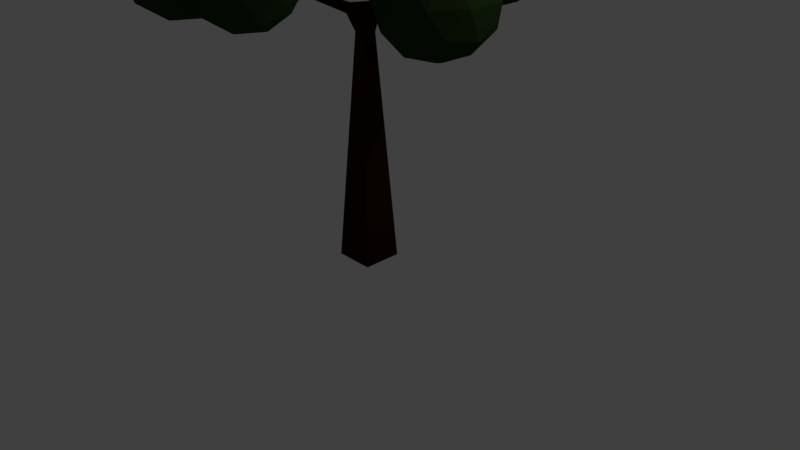 # Source: Tree.blend  (saved by Blender 2.78.0; exported with 4.5.12 LTS)
import bpy
from mathutils import Matrix  # noqa: F401  (used for matrix-valued properties, if any)

bpy.ops.wm.read_factory_settings(use_empty=True)
scene = bpy.context.scene
scene.name = 'Scene'

# ---- collections
col_collection_1 = bpy.data.collections.new('Collection 1'); scene.collection.children.link(col_collection_1)

# ---- materials (node trees are filled in below, after node groups)
mat_material = bpy.data.materials.new('Material')
mat_material.alpha_threshold = 0.0
mat_material.use_transparent_shadow = False
mat_material.diffuse_color = (0.02721, 0.009119, 0.003276, 1.0)
mat_material.roughness = 0.5
mat_material.line_color = (0.0, 0.0, 0.0, 1.0)
mat_material_001 = bpy.data.materials.new('Material.001')
mat_material_001.alpha_threshold = 0.0
mat_material_001.use_transparent_shadow = False
mat_material_001.diffuse_color = (0.02269, 0.04955, 0.01285, 1.0)
mat_material_001.roughness = 0.5

# ---- material node trees

# ---- world
world_world = bpy.data.worlds.new('World'); scene.world = world_world
world_world.color = (0.05088, 0.05088, 0.05088)
world_world.use_sun_shadow = False
world_world.sun_shadow_jitter_overblur = 0.0
world_world.cycles.sampling_method = 'MANUAL'

# ---- cameras
cam_camera = bpy.data.cameras.new('Camera')
cam_camera.clip_end = 100.0
cam_camera.lens = 35.0
cam_camera.sensor_width = 32.0
cam_camera.sensor_height = 18.0
cam_camera.ortho_scale = 7.314
cam_camera.dof.focus_distance = 0.0
cam_camera.dof.aperture_fstop = 128.0

# ---- lights
light_lamp = bpy.data.lights.new('Lamp', 'POINT')
light_lamp.transmission_factor = 0.0
light_lamp.cutoff_distance = 30.0
light_lamp.energy = 100.0
light_lamp.shadow_buffer_clip_start = 1.001
light_lamp.shadow_soft_size = 0.1
light_lamp.shadow_maximum_resolution = 0.006
light_lamp.use_absolute_resolution = True

# ---- meshes
me_cube = bpy.data.meshes.new('Cube')
me_cube.from_pydata([(0.2551, -0.2551, 0.0), (-0.2551, -0.2551, 0.0), (-0.2551, 0.2551, 0.0), (0.2551, 0.2551, 0.0), (0.5016, 0.3688, 3.488), (0.5305, 0.3258, 3.488), (0.5055, 0.3089, 3.53), (0.4765, 0.3519, 3.53), (0.5024, 0.3561, 3.496), (0.5191, 0.3313, 3.496), (0.5046, 0.3216, 3.521), (0.4879, 0.3464, 3.521), (0.5478, 1.141, 3.886), (0.5665, 1.14, 3.886), (0.566, 1.132, 3.903), (0.5473, 1.133, 3.903), (0.9915, 0.6257, 3.981), (1.001, 0.6094, 3.981), (0.9901, 0.6034, 3.995), (0.9808, 0.6197, 3.995), (1.071, -0.104, 3.718), (1.059, -0.1186, 3.718), (1.055, -0.1152, 3.735), (1.066, -0.1005, 3.735), (-1.277, -1.259, 3.926), (-1.281, -1.241, 3.926), (-1.275, -1.24, 3.944), (-1.27, -1.258, 3.944), (-0.4627, -1.485, 4.078), (-0.4805, -1.479, 4.078), (-0.476, -1.466, 4.09), (-0.4582, -1.472, 4.09), (0.2924, -1.389, 3.885), (0.2825, -1.405, 3.885), (0.2756, -1.401, 3.902), (0.2855, -1.385, 3.902), (0.2119, -0.2119, 0.7124), (-0.2119, -0.2119, 0.7124), (-0.2119, 0.2119, 0.7124), (0.2119, 0.2119, 0.7124), (0.188, -0.188, 1.106), (-0.188, -0.188, 1.106), (-0.188, 0.188, 1.106), (0.188, 0.188, 1.106), (0.1683, -0.1683, 1.431), (-0.1683, -0.1683, 1.431), (-0.1683, 0.1683, 1.431), (0.1683, 0.1683, 1.431), (0.151, -0.151, 1.718), (-0.151, -0.151, 1.718), (-0.151, 0.151, 1.718), (0.151, 0.151, 1.718), (0.1351, -0.1351, 1.979), (-0.1351, -0.1351, 1.979), (-0.1351, 0.1351, 1.979), (0.1351, 0.1351, 1.979), (0.1204, -0.1204, 2.222), (-0.1204, -0.1204, 2.222), (-0.1204, 0.1204, 2.222), (0.1204, 0.1204, 2.222), (0.1065, -0.1065, 2.45), (-0.1065, -0.1065, 2.45), (-0.1065, 0.1065, 2.45), (0.1065, 0.1065, 2.45), (0.0934, -0.0934, 2.667), (-0.0934, -0.0934, 2.667), (-0.0934, 0.0934, 2.667), (0.0934, 0.0934, 2.667), (0.08085, -0.08085, 2.874), (-0.08085, -0.08085, 2.874), (-0.08085, 0.08085, 2.874), (0.08085, 0.08085, 2.874), (0.1088, 0.1456, 3.122), (0.1759, 0.04597, 3.122), (0.1178, 0.006874, 3.22), (0.05072, 0.1065, 3.22), (0.1822, 0.1882, 3.19), (0.243, 0.09792, 3.19), (0.1903, 0.06249, 3.278), (0.1296, 0.1528, 3.278), (0.2455, 0.2249, 3.248), (0.3008, 0.1427, 3.248), (0.2528, 0.1104, 3.329), (0.1975, 0.1926, 3.329), (0.3029, 0.2582, 3.301), (0.3533, 0.1833, 3.301), (0.3096, 0.1539, 3.375), (0.2592, 0.2288, 3.375), (0.3564, 0.2893, 3.351), (0.4022, 0.2212, 3.351), (0.3625, 0.1945, 3.417), (0.3167, 0.2626, 3.417), (0.4069, 0.3186, 3.397), (0.4484, 0.2569, 3.397), (0.4124, 0.2327, 3.458), (0.3709, 0.2944, 3.458), (0.455, 0.3465, 3.442), (0.4924, 0.291, 3.442), (0.46, 0.2692, 3.496), (0.4227, 0.3248, 3.496), (0.4839, 0.4543, 3.533), (0.5383, 0.4506, 3.533), (0.5368, 0.427, 3.582), (0.4823, 0.4306, 3.582), (0.4893, 0.5122, 3.563), (0.5407, 0.5088, 3.563), (0.5392, 0.4864, 3.609), (0.4878, 0.4898, 3.609), (0.4938, 0.5605, 3.588), (0.5427, 0.5573, 3.588), (0.5413, 0.536, 3.632), (0.4924, 0.5393, 3.632), (0.4978, 0.6035, 3.61), (0.5445, 0.6004, 3.61), (0.5431, 0.5801, 3.652), (0.4964, 0.5832, 3.652), (0.5014, 0.6429, 3.63), (0.5461, 0.6399, 3.63), (0.5448, 0.6205, 3.67), (0.5001, 0.6235, 3.67), (0.5049, 0.6797, 3.649), (0.5476, 0.6768, 3.649), (0.5463, 0.6583, 3.688), (0.5036, 0.6611, 3.688), (0.5081, 0.7144, 3.667), (0.549, 0.7117, 3.667), (0.5478, 0.6939, 3.704), (0.5069, 0.6966, 3.704), (0.5112, 0.7475, 3.684), (0.5504, 0.7448, 3.684), (0.5492, 0.7278, 3.719), (0.51, 0.7304, 3.719), (0.5141, 0.7791, 3.7), (0.5517, 0.7766, 3.7), (0.5506, 0.7603, 3.734), (0.513, 0.7628, 3.734), (0.5169, 0.8096, 3.716), (0.5529, 0.8072, 3.716), (0.5519, 0.7915, 3.748), (0.5159, 0.7939, 3.748), (0.5197, 0.839, 3.731), (0.5541, 0.8367, 3.731), (0.5531, 0.8217, 3.762), (0.5187, 0.824, 3.762), (0.5223, 0.8676, 3.746), (0.5553, 0.8653, 3.746), (0.5543, 0.851, 3.775), (0.5214, 0.8532, 3.775), (0.5249, 0.8953, 3.76), (0.5564, 0.8932, 3.76), (0.5555, 0.8795, 3.788), (0.524, 0.8816, 3.788), (0.5274, 0.9223, 3.774), (0.5575, 0.9203, 3.774), (0.5566, 0.9072, 3.801), (0.5265, 0.9092, 3.801), (0.5299, 0.9486, 3.787), (0.5586, 0.9467, 3.787), (0.5578, 0.9342, 3.813), (0.529, 0.9361, 3.813), (0.5323, 0.9744, 3.8), (0.5597, 0.9725, 3.8), (0.5589, 0.9606, 3.825), (0.5315, 0.9625, 3.825), (0.5346, 0.9996, 3.813), (0.5607, 0.9978, 3.813), (0.5599, 0.9865, 3.837), (0.5339, 0.9882, 3.837), (0.5369, 1.024, 3.826), (0.5617, 1.023, 3.826), (0.561, 1.012, 3.848), (0.5362, 1.013, 3.848), (0.5392, 1.049, 3.839), (0.5627, 1.047, 3.839), (0.562, 1.037, 3.86), (0.5385, 1.038, 3.86), (0.5414, 1.072, 3.851), (0.5637, 1.071, 3.851), (0.563, 1.061, 3.871), (0.5407, 1.063, 3.871), (0.5436, 1.096, 3.863), (0.5646, 1.094, 3.863), (0.564, 1.085, 3.882), (0.5429, 1.087, 3.882), (0.5457, 1.119, 3.875), (0.5656, 1.117, 3.875), (0.565, 1.109, 3.893), (0.5451, 1.11, 3.893), (0.576, 0.4108, 3.557), (0.6025, 0.3639, 3.557), (0.572, 0.3466, 3.598), (0.5455, 0.3935, 3.598), (0.6165, 0.4317, 3.599), (0.6413, 0.3878, 3.599), (0.6128, 0.3717, 3.637), (0.5879, 0.4156, 3.637), (0.6503, 0.4492, 3.633), (0.6737, 0.4078, 3.633), (0.6468, 0.3925, 3.669), (0.6233, 0.434, 3.669), (0.6803, 0.4648, 3.664), (0.7025, 0.4255, 3.664), (0.677, 0.4111, 3.698), (0.6548, 0.4503, 3.698), (0.7079, 0.479, 3.692), (0.7289, 0.4418, 3.692), (0.7047, 0.4281, 3.724), (0.6837, 0.4653, 3.724), (0.7336, 0.4923, 3.718), (0.7536, 0.457, 3.718), (0.7306, 0.444, 3.749), (0.7106, 0.4793, 3.749), (0.7579, 0.5049, 3.743), (0.7768, 0.4714, 3.743), (0.755, 0.459, 3.772), (0.7361, 0.4925, 3.772), (0.781, 0.5168, 3.766), (0.799, 0.485, 3.766), (0.7783, 0.4733, 3.794), (0.7603, 0.5051, 3.794), (0.8031, 0.5283, 3.789), (0.8202, 0.4981, 3.789), (0.8005, 0.487, 3.815), (0.7835, 0.5172, 3.815), (0.8244, 0.5393, 3.811), (0.8406, 0.5107, 3.811), (0.822, 0.5001, 3.836), (0.8058, 0.5288, 3.836), (0.845, 0.5499, 3.832), (0.8603, 0.5228, 3.832), (0.8427, 0.5129, 3.855), (0.8274, 0.54, 3.855), (0.8649, 0.5602, 3.852), (0.8794, 0.5346, 3.852), (0.8628, 0.5252, 3.874), (0.8483, 0.5508, 3.874), (0.8843, 0.5703, 3.872), (0.898, 0.5461, 3.872), (0.8823, 0.5372, 3.893), (0.8686, 0.5614, 3.893), (0.9032, 0.58, 3.891), (0.9161, 0.5572, 3.891), (0.9013, 0.5488, 3.911), (0.8884, 0.5716, 3.911), (0.9216, 0.5896, 3.91), (0.9338, 0.5681, 3.91), (0.9198, 0.5602, 3.929), (0.9077, 0.5817, 3.929), (0.9396, 0.5989, 3.928), (0.951, 0.5788, 3.928), (0.9379, 0.5713, 3.946), (0.9265, 0.5915, 3.946), (0.9572, 0.608, 3.946), (0.9679, 0.5892, 3.946), (0.9556, 0.5822, 3.963), (0.945, 0.6011, 3.963), (0.9745, 0.6169, 3.964), (0.9844, 0.5994, 3.964), (0.973, 0.5929, 3.979), (0.9631, 0.6105, 3.979), (0.6048, 0.2923, 3.513), (0.5709, 0.2501, 3.513), (0.5587, 0.26, 3.565), (0.5925, 0.3021, 3.565), (0.6484, 0.2552, 3.532), (0.6167, 0.2156, 3.532), (0.6052, 0.2248, 3.581), (0.6369, 0.2644, 3.581), (0.6849, 0.2242, 3.548), (0.6548, 0.1867, 3.548), (0.6439, 0.1955, 3.594), (0.674, 0.2329, 3.594), (0.7173, 0.1966, 3.563), (0.6888, 0.1611, 3.563), (0.6784, 0.1694, 3.606), (0.7069, 0.2049, 3.606), (0.747, 0.1714, 3.576), (0.7199, 0.1376, 3.576), (0.7101, 0.1455, 3.617), (0.7372, 0.1792, 3.617), (0.7747, 0.1478, 3.588), (0.7489, 0.1156, 3.588), (0.7396, 0.1231, 3.627), (0.7654, 0.1553, 3.627), (0.8009, 0.1255, 3.599), (0.7764, 0.09494, 3.599), (0.7675, 0.1021, 3.637), (0.792, 0.1327, 3.637), (0.8258, 0.1043, 3.61), (0.8024, 0.07522, 3.61), (0.794, 0.08201, 3.646), (0.8173, 0.1111, 3.646), (0.8497, 0.08403, 3.621), (0.8274, 0.05634, 3.621), (0.8194, 0.0628, 3.655), (0.8416, 0.0905, 3.655), (0.8726, 0.0645, 3.631), (0.8515, 0.03816, 3.631), (0.8438, 0.04431, 3.663), (0.865, 0.07064, 3.663), (0.8948, 0.04562, 3.64), (0.8747, 0.0206, 3.64), (0.8675, 0.02644, 3.671), (0.8875, 0.05146, 3.671), (0.9163, 0.02733, 3.65), (0.8973, 0.003579, 3.65), (0.8904, 0.009121, 3.679), (0.9094, 0.03287, 3.679), (0.9372, 0.009555, 3.659), (0.9192, -0.01296, 3.659), (0.9126, -0.007708, 3.687), (0.9307, 0.01481, 3.687), (0.9576, -0.007758, 3.668), (0.9405, -0.02907, 3.668), (0.9343, -0.0241, 3.694), (0.9514, -0.002786, 3.694), (0.9774, -0.02465, 3.677), (0.9613, -0.04479, 3.677), (0.9554, -0.04009, 3.701), (0.9716, -0.01995, 3.701), (0.9969, -0.04116, 3.685), (0.9816, -0.06015, 3.685), (0.9761, -0.05572, 3.708), (0.9913, -0.03673, 3.708), (1.016, -0.05732, 3.694), (1.002, -0.07519, 3.694), (0.9963, -0.07102, 3.715), (1.011, -0.05315, 3.715), (1.034, -0.07316, 3.702), (1.021, -0.08992, 3.702), (1.016, -0.08601, 3.722), (1.03, -0.06925, 3.722), (1.053, -0.0887, 3.71), (1.04, -0.1044, 3.71), (1.036, -0.1007, 3.729), (1.048, -0.08504, 3.729), (-0.001332, -0.215, 3.097), (-0.1203, -0.1782, 3.097), (-0.1052, -0.1294, 3.211), (0.01375, -0.1662, 3.211), (-0.03916, -0.323, 3.153), (-0.1501, -0.2887, 3.153), (-0.136, -0.2432, 3.259), (-0.0251, -0.2775, 3.259), (-0.07175, -0.4161, 3.202), (-0.1757, -0.3839, 3.202), (-0.1625, -0.3413, 3.301), (-0.05857, -0.3735, 3.301), (-0.1014, -0.5006, 3.245), (-0.199, -0.4704, 3.245), (-0.1866, -0.4304, 3.339), (-0.08897, -0.4606, 3.339), (-0.1289, -0.5793, 3.286), (-0.2207, -0.5509, 3.286), (-0.2091, -0.5133, 3.374), (-0.1173, -0.5417, 3.374), (-0.1549, -0.6536, 3.325), (-0.2412, -0.627, 3.325), (-0.2303, -0.5916, 3.407), (-0.144, -0.6183, 3.407), (-0.1798, -0.7245, 3.361), (-0.2607, -0.6995, 3.361), (-0.2505, -0.6663, 3.439), (-0.1695, -0.6914, 3.439), (-0.2036, -0.7926, 3.397), (-0.2795, -0.7692, 3.397), (-0.2699, -0.738, 3.469), (-0.194, -0.7615, 3.469), (-0.2266, -0.8583, 3.431), (-0.2976, -0.8364, 3.431), (-0.2886, -0.8073, 3.499), (-0.2176, -0.8292, 3.499), (-0.2489, -0.922, 3.464), (-0.3152, -0.9015, 3.464), (-0.3068, -0.8744, 3.527), (-0.2405, -0.8949, 3.527), (-0.2706, -0.9839, 3.496), (-0.3322, -0.9648, 3.496), (-0.3244, -0.9396, 3.555), (-0.2628, -0.9587, 3.555), (-0.4301, -1.079, 3.573), (-0.4428, -1.025, 3.573), (-0.4234, -1.021, 3.624), (-0.4108, -1.074, 3.624), (-0.4935, -1.092, 3.599), (-0.5055, -1.041, 3.599), (-0.4871, -1.037, 3.648), (-0.4751, -1.088, 3.648), (-0.5463, -1.103, 3.621), (-0.5578, -1.055, 3.621), (-0.5402, -1.051, 3.668), (-0.5287, -1.099, 3.668), (-0.5933, -1.114, 3.641), (-0.6043, -1.067, 3.641), (-0.5874, -1.063, 3.686), (-0.5764, -1.11, 3.686), (-0.6363, -1.123, 3.659), (-0.6469, -1.078, 3.659), (-0.6307, -1.074, 3.702), (-0.6201, -1.119, 3.702), (-0.6765, -1.131, 3.676), (-0.6867, -1.088, 3.676), (-0.6711, -1.084, 3.717), (-0.6609, -1.128, 3.717), (-0.7145, -1.139, 3.691), (-0.7243, -1.098, 3.691), (-0.7093, -1.094, 3.731), (-0.6994, -1.136, 3.731), (-0.7506, -1.147, 3.706), (-0.7601, -1.107, 3.706), (-0.7456, -1.103, 3.745), (-0.7361, -1.144, 3.745), (-0.7852, -1.154, 3.721), (-0.7943, -1.116, 3.721), (-0.7804, -1.112, 3.758), (-0.7712, -1.151, 3.758), (-0.8185, -1.162, 3.735), (-0.8273, -1.124, 3.735), (-0.8138, -1.121, 3.771), (-0.805, -1.158, 3.771), (-0.8507, -1.168, 3.748), (-0.8592, -1.132, 3.748), (-0.8462, -1.129, 3.783), (-0.8377, -1.165, 3.783), (-0.8819, -1.175, 3.761), (-0.8901, -1.14, 3.761), (-0.8775, -1.137, 3.795), (-0.8694, -1.172, 3.795), (-0.9122, -1.182, 3.774), (-0.9201, -1.148, 3.774), (-0.908, -1.145, 3.806), (-0.9001, -1.179, 3.806), (-0.9417, -1.188, 3.786), (-0.9493, -1.156, 3.786), (-0.9377, -1.153, 3.817), (-0.9301, -1.185, 3.817), (-0.9705, -1.194, 3.798), (-0.9778, -1.163, 3.798), (-0.9666, -1.16, 3.828), (-0.9593, -1.191, 3.828), (-0.9986, -1.2, 3.81), (-1.006, -1.17, 3.81), (-0.9949, -1.168, 3.839), (-0.9879, -1.197, 3.839), (-1.026, -1.206, 3.822), (-1.033, -1.177, 3.822), (-1.023, -1.175, 3.849), (-1.016, -1.203, 3.849), (-1.053, -1.212, 3.833), (-1.06, -1.184, 3.833), (-1.05, -1.182, 3.859), (-1.043, -1.209, 3.859), (-1.08, -1.217, 3.844), (-1.086, -1.191, 3.844), (-1.076, -1.189, 3.869), (-1.07, -1.215, 3.869), (-1.106, -1.223, 3.855), (-1.112, -1.197, 3.855), (-1.103, -1.195, 3.879), (-1.097, -1.221, 3.879), (-1.131, -1.228, 3.866), (-1.137, -1.204, 3.866), (-1.128, -1.202, 3.889), (-1.123, -1.226, 3.889), (-1.156, -1.234, 3.876), (-1.162, -1.21, 3.876), (-1.154, -1.208, 3.898), (-1.148, -1.232, 3.898), (-1.181, -1.239, 3.886), (-1.186, -1.217, 3.886), (-1.178, -1.215, 3.908), (-1.173, -1.237, 3.908), (-1.206, -1.244, 3.897), (-1.211, -1.223, 3.897), (-1.203, -1.221, 3.917), (-1.198, -1.242, 3.917), (-1.23, -1.249, 3.907), (-1.234, -1.229, 3.907), (-1.227, -1.227, 3.926), (-1.222, -1.248, 3.926), (-1.253, -1.254, 3.917), (-1.258, -1.235, 3.917), (-1.251, -1.233, 3.935), (-1.246, -1.253, 3.935), (-0.3196, -1.117, 3.613), (-0.3707, -1.099, 3.613), (-0.3579, -1.061, 3.649), (-0.3068, -1.079, 3.649), (-0.3336, -1.153, 3.658), (-0.3814, -1.136, 3.658), (-0.3694, -1.101, 3.692), (-0.3216, -1.117, 3.692), (-0.3452, -1.183, 3.696), (-0.3903, -1.167, 3.696), (-0.379, -1.134, 3.728), (-0.3339, -1.149, 3.728), (-0.3556, -1.209, 3.73), (-0.3982, -1.195, 3.73), (-0.3875, -1.163, 3.76), (-0.3449, -1.178, 3.76), (-0.3651, -1.234, 3.761), (-0.4055, -1.22, 3.761), (-0.3954, -1.19, 3.789), (-0.3549, -1.204, 3.789), (-0.3739, -1.256, 3.789), (-0.4123, -1.244, 3.789), (-0.4027, -1.215, 3.816), (-0.3643, -1.228, 3.816), (-0.3823, -1.278, 3.816), (-0.4187, -1.266, 3.816), (-0.4096, -1.239, 3.842), (-0.3731, -1.251, 3.842), (-0.3902, -1.299, 3.842), (-0.4248, -1.287, 3.842), (-0.4161, -1.261, 3.867), (-0.3815, -1.273, 3.867), (-0.3978, -1.318, 3.867), (-0.4307, -1.307, 3.867), (-0.4224, -1.283, 3.89), (-0.3896, -1.294, 3.89), (-0.4052, -1.337, 3.891), (-0.4363, -1.327, 3.891), (-0.4285, -1.303, 3.913), (-0.3974, -1.314, 3.913), (-0.4123, -1.355, 3.914), (-0.4418, -1.345, 3.914), (-0.4344, -1.323, 3.935), (-0.4049, -1.333, 3.935), (-0.4191, -1.373, 3.936), (-0.447, -1.364, 3.936), (-0.44, -1.343, 3.956), (-0.4121, -1.352, 3.956), (-0.4258, -1.39, 3.958), (-0.4521, -1.381, 3.958), (-0.4455, -1.362, 3.977), (-0.4192, -1.371, 3.977), (-0.4323, -1.407, 3.979), (-0.4571, -1.399, 3.979), (-0.4509, -1.38, 3.997), (-0.4261, -1.389, 3.997), (-0.4386, -1.423, 4.0), (-0.462, -1.415, 4.0), (-0.4561, -1.398, 4.016), (-0.4328, -1.406, 4.016), (-0.4448, -1.439, 4.02), (-0.4668, -1.432, 4.02), (-0.4613, -1.416, 4.035), (-0.4394, -1.423, 4.035), (-0.4509, -1.455, 4.039), (-0.4714, -1.448, 4.039), (-0.4663, -1.433, 4.054), (-0.4458, -1.44, 4.054), (-0.4569, -1.47, 4.059), (-0.476, -1.464, 4.059), (-0.4712, -1.45, 4.072), (-0.4521, -1.456, 4.072), (-0.2085, -1.059, 3.578), (-0.2369, -1.105, 3.578), (-0.2568, -1.092, 3.626), (-0.2284, -1.046, 3.626), (-0.1616, -1.09, 3.606), (-0.1882, -1.133, 3.606), (-0.2069, -1.121, 3.652), (-0.1803, -1.078, 3.652), (-0.1224, -1.116, 3.63), (-0.1476, -1.156, 3.63), (-0.1653, -1.145, 3.674), (-0.1401, -1.105, 3.674), (-0.08756, -1.138, 3.652), (-0.1115, -1.177, 3.652), (-0.1283, -1.167, 3.693), (-0.1043, -1.128, 3.693), (-0.05563, -1.16, 3.672), (-0.07838, -1.196, 3.672), (-0.09433, -1.186, 3.711), (-0.07157, -1.15, 3.711), (-0.02583, -1.179, 3.69), (-0.04747, -1.214, 3.69), (-0.06265, -1.205, 3.727), (-0.041, -1.17, 3.727), (0.002307, -1.198, 3.707), (-0.0183, -1.231, 3.707), (-0.03274, -1.222, 3.742), (-0.01213, -1.189, 3.742), (0.02909, -1.215, 3.724), (0.00948, -1.247, 3.724), (-0.004266, -1.239, 3.757), (0.01534, -1.207, 3.757), (0.05474, -1.232, 3.739), (0.03609, -1.262, 3.739), (0.02301, -1.254, 3.771), (0.04166, -1.224, 3.771), (0.07944, -1.249, 3.754), (0.06169, -1.277, 3.754), (0.04925, -1.27, 3.785), (0.067, -1.241, 3.785), (0.1033, -1.264, 3.769), (0.08643, -1.292, 3.769), (0.07462, -1.284, 3.798), (0.09147, -1.257, 3.798), (0.1264, -1.28, 3.783), (0.1104, -1.305, 3.783), (0.0992, -1.299, 3.811), (0.1152, -1.273, 3.811), (0.1489, -1.294, 3.797), (0.1337, -1.319, 3.797), (0.1231, -1.312, 3.823), (0.1383, -1.288, 3.823), (0.1708, -1.309, 3.811), (0.1564, -1.332, 3.811), (0.1463, -1.326, 3.835), (0.1607, -1.303, 3.835), (0.1921, -1.323, 3.824), (0.1786, -1.345, 3.824), (0.169, -1.339, 3.847), (0.1826, -1.317, 3.847), (0.213, -1.337, 3.837), (0.2002, -1.357, 3.837), (0.1912, -1.352, 3.858), (0.204, -1.331, 3.858), (0.2334, -1.35, 3.849), (0.2214, -1.37, 3.849), (0.2129, -1.364, 3.87), (0.225, -1.345, 3.87), (0.2534, -1.363, 3.861), (0.2421, -1.382, 3.861), (0.2342, -1.377, 3.881), (0.2455, -1.358, 3.881), (0.2731, -1.376, 3.873), (0.2625, -1.393, 3.873), (0.2551, -1.389, 3.892), (0.2657, -1.372, 3.892), (-0.3196, -1.117, 3.613), (-0.3707, -1.099, 3.613), (-0.3579, -1.061, 3.649), (-0.3068, -1.079, 3.649)], [], [(71, 70, 72), (380, 381, 377), (10, 262, 11), (57, 58, 54, 53), (56, 57, 53, 52), (55, 52, 48, 51), (54, 55, 51, 50), (339, 74, 338), (339, 73, 74), (339, 336, 73), (72, 70, 75), (70, 338, 75), (336, 68, 73), (53, 54, 50, 49), (338, 74, 75), (52, 53, 49, 48), (68, 336, 69), (336, 337, 69), (51, 48, 44, 47), (50, 51, 47, 46), (49, 50, 46, 45), (556, 557, 376), (263, 190, 262), (48, 49, 45, 44), (47, 44, 40, 43), (46, 47, 43, 42), (45, 46, 42, 41), (44, 45, 41, 40), (43, 40, 36, 39), (260, 9, 8), (42, 43, 39, 38), (41, 42, 38, 37), (9, 260, 261), (40, 41, 37, 36), (191, 102, 103), (39, 36, 0, 3), (38, 39, 3, 2), (37, 38, 2, 1), (36, 37, 1, 0), (190, 191, 103), (35, 34, 33, 32), (260, 8, 100, 101), (262, 190, 103, 11), (382, 486, 559, 378), (380, 485, 383), (485, 484, 383), (31, 30, 29, 28), (27, 26, 25, 24), (380, 377, 376, 557), (484, 557, 558), (23, 22, 21, 20), (19, 18, 17, 16), (484, 632, 633, 383), (559, 379, 378), (73, 68, 71, 72), (337, 338, 70, 69), (383, 633, 634, 487), (487, 634, 635, 558), (558, 635, 632, 484), (382, 383, 486), (383, 487, 486), (0, 1, 2, 3), (381, 382, 378, 377), (556, 376, 379, 559), (189, 260, 101, 188), (484, 485, 380, 557), (15, 14, 13, 12), (100, 8, 11, 103), (9, 261, 262, 10), (260, 189, 190, 263), (487, 558, 559, 486), (188, 101, 102, 191), (58, 59, 55, 54), (59, 56, 52, 55), (60, 61, 57, 56), (61, 62, 58, 57), (62, 63, 59, 58), (63, 60, 56, 59), (64, 65, 61, 60), (65, 66, 62, 61), (66, 67, 63, 62), (67, 64, 60, 63), (68, 69, 65, 64), (69, 70, 66, 65), (70, 71, 67, 66), (71, 68, 64, 67), (76, 77, 73, 72), (77, 78, 74, 73), (78, 79, 75, 74), (79, 76, 72, 75), (80, 81, 77, 76), (81, 82, 78, 77), (82, 83, 79, 78), (83, 80, 76, 79), (84, 85, 81, 80), (85, 86, 82, 81), (86, 87, 83, 82), (87, 84, 80, 83), (88, 89, 85, 84), (89, 90, 86, 85), (90, 91, 87, 86), (91, 88, 84, 87), (92, 93, 89, 88), (93, 94, 90, 89), (94, 95, 91, 90), (95, 92, 88, 91), (96, 97, 93, 92), (97, 98, 94, 93), (98, 99, 95, 94), (99, 96, 92, 95), (4, 5, 97, 96), (5, 6, 98, 97), (6, 7, 99, 98), (7, 4, 96, 99), (4, 5, 9, 8), (5, 6, 10, 9), (6, 7, 11, 10), (7, 4, 8, 11), (104, 105, 101, 100), (105, 106, 102, 101), (106, 107, 103, 102), (107, 104, 100, 103), (108, 109, 105, 104), (109, 110, 106, 105), (110, 111, 107, 106), (111, 108, 104, 107), (112, 113, 109, 108), (113, 114, 110, 109), (114, 115, 111, 110), (115, 112, 108, 111), (116, 117, 113, 112), (117, 118, 114, 113), (118, 119, 115, 114), (119, 116, 112, 115), (120, 121, 117, 116), (121, 122, 118, 117), (122, 123, 119, 118), (123, 120, 116, 119), (124, 125, 121, 120), (125, 126, 122, 121), (126, 127, 123, 122), (127, 124, 120, 123), (128, 129, 125, 124), (129, 130, 126, 125), (130, 131, 127, 126), (131, 128, 124, 127), (132, 133, 129, 128), (133, 134, 130, 129), (134, 135, 131, 130), (135, 132, 128, 131), (136, 137, 133, 132), (137, 138, 134, 133), (138, 139, 135, 134), (139, 136, 132, 135), (140, 141, 137, 136), (141, 142, 138, 137), (142, 143, 139, 138), (143, 140, 136, 139), (144, 145, 141, 140), (145, 146, 142, 141), (146, 147, 143, 142), (147, 144, 140, 143), (148, 149, 145, 144), (149, 150, 146, 145), (150, 151, 147, 146), (151, 148, 144, 147), (152, 153, 149, 148), (153, 154, 150, 149), (154, 155, 151, 150), (155, 152, 148, 151), (156, 157, 153, 152), (157, 158, 154, 153), (158, 159, 155, 154), (159, 156, 152, 155), (160, 161, 157, 156), (161, 162, 158, 157), (162, 163, 159, 158), (163, 160, 156, 159), (164, 165, 161, 160), (165, 166, 162, 161), (166, 167, 163, 162), (167, 164, 160, 163), (168, 169, 165, 164), (169, 170, 166, 165), (170, 171, 167, 166), (171, 168, 164, 167), (172, 173, 169, 168), (173, 174, 170, 169), (174, 175, 171, 170), (175, 172, 168, 171), (176, 177, 173, 172), (177, 178, 174, 173), (178, 179, 175, 174), (179, 176, 172, 175), (180, 181, 177, 176), (181, 182, 178, 177), (182, 183, 179, 178), (183, 180, 176, 179), (184, 185, 181, 180), (185, 186, 182, 181), (186, 187, 183, 182), (187, 184, 180, 183), (12, 13, 185, 184), (13, 14, 186, 185), (14, 15, 187, 186), (15, 12, 184, 187), (192, 193, 189, 188), (193, 194, 190, 189), (194, 195, 191, 190), (195, 192, 188, 191), (196, 197, 193, 192), (197, 198, 194, 193), (198, 199, 195, 194), (199, 196, 192, 195), (200, 201, 197, 196), (201, 202, 198, 197), (202, 203, 199, 198), (203, 200, 196, 199), (204, 205, 201, 200), (205, 206, 202, 201), (206, 207, 203, 202), (207, 204, 200, 203), (208, 209, 205, 204), (209, 210, 206, 205), (210, 211, 207, 206), (211, 208, 204, 207), (212, 213, 209, 208), (213, 214, 210, 209), (214, 215, 211, 210), (215, 212, 208, 211), (216, 217, 213, 212), (217, 218, 214, 213), (218, 219, 215, 214), (219, 216, 212, 215), (220, 221, 217, 216), (221, 222, 218, 217), (222, 223, 219, 218), (223, 220, 216, 219), (224, 225, 221, 220), (225, 226, 222, 221), (226, 227, 223, 222), (227, 224, 220, 223), (228, 229, 225, 224), (229, 230, 226, 225), (230, 231, 227, 226), (231, 228, 224, 227), (232, 233, 229, 228), (233, 234, 230, 229), (234, 235, 231, 230), (235, 232, 228, 231), (236, 237, 233, 232), (237, 238, 234, 233), (238, 239, 235, 234), (239, 236, 232, 235), (240, 241, 237, 236), (241, 242, 238, 237), (242, 243, 239, 238), (243, 240, 236, 239), (244, 245, 241, 240), (245, 246, 242, 241), (246, 247, 243, 242), (247, 244, 240, 243), (248, 249, 245, 244), (249, 250, 246, 245), (250, 251, 247, 246), (251, 248, 244, 247), (252, 253, 249, 248), (253, 254, 250, 249), (254, 255, 251, 250), (255, 252, 248, 251), (256, 257, 253, 252), (257, 258, 254, 253), (258, 259, 255, 254), (259, 256, 252, 255), (16, 17, 257, 256), (17, 18, 258, 257), (18, 19, 259, 258), (19, 16, 256, 259), (264, 265, 261, 260), (265, 266, 262, 261), (266, 267, 263, 262), (267, 264, 260, 263), (268, 269, 265, 264), (269, 270, 266, 265), (270, 271, 267, 266), (271, 268, 264, 267), (272, 273, 269, 268), (273, 274, 270, 269), (274, 275, 271, 270), (275, 272, 268, 271), (276, 277, 273, 272), (277, 278, 274, 273), (278, 279, 275, 274), (279, 276, 272, 275), (280, 281, 277, 276), (281, 282, 278, 277), (282, 283, 279, 278), (283, 280, 276, 279), (284, 285, 281, 280), (285, 286, 282, 281), (286, 287, 283, 282), (287, 284, 280, 283), (288, 289, 285, 284), (289, 290, 286, 285), (290, 291, 287, 286), (291, 288, 284, 287), (292, 293, 289, 288), (293, 294, 290, 289), (294, 295, 291, 290), (295, 292, 288, 291), (296, 297, 293, 292), (297, 298, 294, 293), (298, 299, 295, 294), (299, 296, 292, 295), (300, 301, 297, 296), (301, 302, 298, 297), (302, 303, 299, 298), (303, 300, 296, 299), (304, 305, 301, 300), (305, 306, 302, 301), (306, 307, 303, 302), (307, 304, 300, 303), (308, 309, 305, 304), (309, 310, 306, 305), (310, 311, 307, 306), (311, 308, 304, 307), (312, 313, 309, 308), (313, 314, 310, 309), (314, 315, 311, 310), (315, 312, 308, 311), (316, 317, 313, 312), (317, 318, 314, 313), (318, 319, 315, 314), (319, 316, 312, 315), (320, 321, 317, 316), (321, 322, 318, 317), (322, 323, 319, 318), (323, 320, 316, 319), (324, 325, 321, 320), (325, 326, 322, 321), (326, 327, 323, 322), (327, 324, 320, 323), (328, 329, 325, 324), (329, 330, 326, 325), (330, 331, 327, 326), (331, 328, 324, 327), (332, 333, 329, 328), (333, 334, 330, 329), (334, 335, 331, 330), (335, 332, 328, 331), (20, 21, 333, 332), (21, 22, 334, 333), (22, 23, 335, 334), (23, 20, 332, 335), (340, 341, 337, 336), (341, 342, 338, 337), (342, 343, 339, 338), (343, 340, 336, 339), (344, 345, 341, 340), (345, 346, 342, 341), (346, 347, 343, 342), (347, 344, 340, 343), (348, 349, 345, 344), (349, 350, 346, 345), (350, 351, 347, 346), (351, 348, 344, 347), (352, 353, 349, 348), (353, 354, 350, 349), (354, 355, 351, 350), (355, 352, 348, 351), (356, 357, 353, 352), (357, 358, 354, 353), (358, 359, 355, 354), (359, 356, 352, 355), (360, 361, 357, 356), (361, 362, 358, 357), (362, 363, 359, 358), (363, 360, 356, 359), (364, 365, 361, 360), (365, 366, 362, 361), (366, 367, 363, 362), (367, 364, 360, 363), (368, 369, 365, 364), (369, 370, 366, 365), (370, 371, 367, 366), (371, 368, 364, 367), (372, 373, 369, 368), (373, 374, 370, 369), (374, 375, 371, 370), (375, 372, 368, 371), (376, 377, 373, 372), (377, 378, 374, 373), (378, 379, 375, 374), (379, 376, 372, 375), (384, 385, 381, 380), (385, 386, 382, 381), (386, 387, 383, 382), (387, 384, 380, 383), (388, 389, 385, 384), (389, 390, 386, 385), (390, 391, 387, 386), (391, 388, 384, 387), (392, 393, 389, 388), (393, 394, 390, 389), (394, 395, 391, 390), (395, 392, 388, 391), (396, 397, 393, 392), (397, 398, 394, 393), (398, 399, 395, 394), (399, 396, 392, 395), (400, 401, 397, 396), (401, 402, 398, 397), (402, 403, 399, 398), (403, 400, 396, 399), (404, 405, 401, 400), (405, 406, 402, 401), (406, 407, 403, 402), (407, 404, 400, 403), (408, 409, 405, 404), (409, 410, 406, 405), (410, 411, 407, 406), (411, 408, 404, 407), (412, 413, 409, 408), (413, 414, 410, 409), (414, 415, 411, 410), (415, 412, 408, 411), (416, 417, 413, 412), (417, 418, 414, 413), (418, 419, 415, 414), (419, 416, 412, 415), (420, 421, 417, 416), (421, 422, 418, 417), (422, 423, 419, 418), (423, 420, 416, 419), (424, 425, 421, 420), (425, 426, 422, 421), (426, 427, 423, 422), (427, 424, 420, 423), (428, 429, 425, 424), (429, 430, 426, 425), (430, 431, 427, 426), (431, 428, 424, 427), (432, 433, 429, 428), (433, 434, 430, 429), (434, 435, 431, 430), (435, 432, 428, 431), (436, 437, 433, 432), (437, 438, 434, 433), (438, 439, 435, 434), (439, 436, 432, 435), (440, 441, 437, 436), (441, 442, 438, 437), (442, 443, 439, 438), (443, 440, 436, 439), (444, 445, 441, 440), (445, 446, 442, 441), (446, 447, 443, 442), (447, 444, 440, 443), (448, 449, 445, 444), (449, 450, 446, 445), (450, 451, 447, 446), (451, 448, 444, 447), (452, 453, 449, 448), (453, 454, 450, 449), (454, 455, 451, 450), (455, 452, 448, 451), (456, 457, 453, 452), (457, 458, 454, 453), (458, 459, 455, 454), (459, 456, 452, 455), (460, 461, 457, 456), (461, 462, 458, 457), (462, 463, 459, 458), (463, 460, 456, 459), (464, 465, 461, 460), (465, 466, 462, 461), (466, 467, 463, 462), (467, 464, 460, 463), (468, 469, 465, 464), (469, 470, 466, 465), (470, 471, 467, 466), (471, 468, 464, 467), (472, 473, 469, 468), (473, 474, 470, 469), (474, 475, 471, 470), (475, 472, 468, 471), (476, 477, 473, 472), (477, 478, 474, 473), (478, 479, 475, 474), (479, 476, 472, 475), (480, 481, 477, 476), (481, 482, 478, 477), (482, 483, 479, 478), (483, 480, 476, 479), (24, 25, 481, 480), (25, 26, 482, 481), (26, 27, 483, 482), (27, 24, 480, 483), (488, 489, 633, 632), (489, 490, 634, 633), (490, 491, 635, 634), (491, 488, 632, 635), (492, 493, 489, 488), (493, 494, 490, 489), (494, 495, 491, 490), (495, 492, 488, 491), (496, 497, 493, 492), (497, 498, 494, 493), (498, 499, 495, 494), (499, 496, 492, 495), (500, 501, 497, 496), (501, 502, 498, 497), (502, 503, 499, 498), (503, 500, 496, 499), (504, 505, 501, 500), (505, 506, 502, 501), (506, 507, 503, 502), (507, 504, 500, 503), (508, 509, 505, 504), (509, 510, 506, 505), (510, 511, 507, 506), (511, 508, 504, 507), (512, 513, 509, 508), (513, 514, 510, 509), (514, 515, 511, 510), (515, 512, 508, 511), (516, 517, 513, 512), (517, 518, 514, 513), (518, 519, 515, 514), (519, 516, 512, 515), (520, 521, 517, 516), (521, 522, 518, 517), (522, 523, 519, 518), (523, 520, 516, 519), (524, 525, 521, 520), (525, 526, 522, 521), (526, 527, 523, 522), (527, 524, 520, 523), (528, 529, 525, 524), (529, 530, 526, 525), (530, 531, 527, 526), (531, 528, 524, 527), (532, 533, 529, 528), (533, 534, 530, 529), (534, 535, 531, 530), (535, 532, 528, 531), (536, 537, 533, 532), (537, 538, 534, 533), (538, 539, 535, 534), (539, 536, 532, 535), (540, 541, 537, 536), (541, 542, 538, 537), (542, 543, 539, 538), (543, 540, 536, 539), (544, 545, 541, 540), (545, 546, 542, 541), (546, 547, 543, 542), (547, 544, 540, 543), (548, 549, 545, 544), (549, 550, 546, 545), (550, 551, 547, 546), (551, 548, 544, 547), (552, 553, 549, 548), (553, 554, 550, 549), (554, 555, 551, 550), (555, 552, 548, 551), (28, 29, 553, 552), (29, 30, 554, 553), (30, 31, 555, 554), (31, 28, 552, 555), (560, 561, 557, 556), (561, 562, 558, 557), (562, 563, 559, 558), (563, 560, 556, 559), (564, 565, 561, 560), (565, 566, 562, 561), (566, 567, 563, 562), (567, 564, 560, 563), (568, 569, 565, 564), (569, 570, 566, 565), (570, 571, 567, 566), (571, 568, 564, 567), (572, 573, 569, 568), (573, 574, 570, 569), (574, 575, 571, 570), (575, 572, 568, 571), (576, 577, 573, 572), (577, 578, 574, 573), (578, 579, 575, 574), (579, 576, 572, 575), (580, 581, 577, 576), (581, 582, 578, 577), (582, 583, 579, 578), (583, 580, 576, 579), (584, 585, 581, 580), (585, 586, 582, 581), (586, 587, 583, 582), (587, 584, 580, 583), (588, 589, 585, 584), (589, 590, 586, 585), (590, 591, 587, 586), (591, 588, 584, 587), (592, 593, 589, 588), (593, 594, 590, 589), (594, 595, 591, 590), (595, 592, 588, 591), (596, 597, 593, 592), (597, 598, 594, 593), (598, 599, 595, 594), (599, 596, 592, 595), (600, 601, 597, 596), (601, 602, 598, 597), (602, 603, 599, 598), (603, 600, 596, 599), (604, 605, 601, 600), (605, 606, 602, 601), (606, 607, 603, 602), (607, 604, 600, 603), (608, 609, 605, 604), (609, 610, 606, 605), (610, 611, 607, 606), (611, 608, 604, 607), (612, 613, 609, 608), (613, 614, 610, 609), (614, 615, 611, 610), (615, 612, 608, 611), (616, 617, 613, 612), (617, 618, 614, 613), (618, 619, 615, 614), (619, 616, 612, 615), (620, 621, 617, 616), (621, 622, 618, 617), (622, 623, 619, 618), (623, 620, 616, 619), (624, 625, 621, 620), (625, 626, 622, 621), (626, 627, 623, 622), (627, 624, 620, 623), (628, 629, 625, 624), (629, 630, 626, 625), (630, 631, 627, 626), (631, 628, 624, 627), (32, 33, 629, 628), (33, 34, 630, 629), (34, 35, 631, 630), (35, 32, 628, 631)])
_uv = me_cube.uv_layers.new(name='UVMap')
_uv.uv.foreach_set('vector', [0.2812, 0.4875, 0.3696, 0.4875, 0.3696, 0.576, 0.2812, 0.4875, 0.3696, 0.4875, 0.3696, 0.576, 0.2812, 0.4875, 0.3696, 0.4875, 0.3696, 0.576, 0.2812, 0.4875, 0.3696, 0.4875, 0.3696, 0.576, 0.2812, 0.576, 0.2812, 0.4875, 0.3696, 0.4875, 0.3696, 0.576, 0.2812, 0.576, 0.2812, 0.4875, 0.3696, 0.4875, 0.3696, 0.576, 0.2812, 0.576, 0.2812, 0.4875, 0.3696, 0.4875, 0.3696, 0.576, 0.2812, 0.576, 0.2812, 0.4875, 0.3696, 0.4875, 0.3696, 0.576, 0.2812, 0.4875, 0.3696, 0.4875, 0.3696, 0.576, 0.2812, 0.4875, 0.3696, 0.4875, 0.3696, 0.576, 0.2812, 0.4875, 0.3696, 0.4875, 0.3696, 0.576, 0.2812, 0.4875, 0.3696, 0.4875, 0.3696, 0.576, 0.2812, 0.4875, 0.3696, 0.4875, 0.3696, 0.576, 0.2812, 0.4875, 0.3696, 0.4875, 0.3696, 0.576, 0.2812, 0.576, 0.2812, 0.4875, 0.3696, 0.4875, 0.3696, 0.576, 0.2812, 0.4875, 0.3696, 0.4875, 0.3696, 0.576, 0.2812, 0.576, 0.2812, 0.4875, 0.3696, 0.4875, 0.3696, 0.576, 0.2812, 0.4875, 0.3696, 0.4875, 0.3696, 0.576, 0.2812, 0.4875, 0.3696, 0.4875, 0.3696, 0.576, 0.2812, 0.576, 0.2812, 0.4875, 0.3696, 0.4875, 0.3696, 0.576, 0.2812, 0.576, 0.2812, 0.4875, 0.3696, 0.4875, 0.3696, 0.576, 0.2812, 0.576, 0.2812, 0.4875, 0.3696, 0.4875, 0.3696, 0.576, 0.2812, 0.4875, 0.3696, 0.4875, 0.3696, 0.576, 0.2812, 0.4875, 0.3696, 0.4875, 0.3696, 0.576, 0.2812, 0.576, 0.2812, 0.4875, 0.3696, 0.4875, 0.3696, 0.576, 0.2812, 0.576, 0.2812, 0.4875, 0.3696, 0.4875, 0.3696, 0.576, 0.2812, 0.576, 0.2812, 0.4875, 0.3696, 0.4875, 0.3696, 0.576, 0.2812, 0.576, 0.2812, 0.4875, 0.3696, 0.4875, 0.3696, 0.576, 0.2812, 0.576, 0.2812, 0.4875, 0.3696, 0.4875, 0.3696, 0.576, 0.2812, 0.576, 0.2812, 0.4875, 0.3696, 0.4875, 0.3696, 0.576, 0.2812, 0.4875, 0.3696, 0.4875, 0.3696, 0.576, 0.2812, 0.576, 0.2812, 0.4875, 0.3696, 0.4875, 0.3696, 0.576, 0.2812, 0.576, 0.2812, 0.4875, 0.3696, 0.4875, 0.3696, 0.576, 0.2812, 0.4875, 0.3696, 0.4875, 0.3696, 0.576, 0.2812, 0.576, 0.2812, 0.4875, 0.3696, 0.4875, 0.3696, 0.576, 0.2812, 0.4875, 0.3696, 0.4875, 0.3696, 0.576, 0.2812, 0.576, 0.2812, 0.4875, 0.3696, 0.4875, 0.3696, 0.576, 0.2812, 0.576, 0.2812, 0.4875, 0.3696, 0.4875, 0.3696, 0.576, 0.2812, 0.576, 0.2812, 0.4875, 0.3696, 0.4875, 0.3696, 0.576, 0.2812, 0.576, 0.2812, 0.4875, 0.3696, 0.4875, 0.3696, 0.576, 0.2812, 0.4875, 0.3696, 0.4875, 0.3696, 0.576, 0.2812, 0.576, 0.2812, 0.4875, 0.3696, 0.4875, 0.3696, 0.576, 0.2812, 0.576, 0.2812, 0.4875, 0.3696, 0.4875, 0.3696, 0.576, 0.2812, 0.576, 0.2812, 0.4875, 0.3696, 0.4875, 0.3696, 0.576, 0.2812, 0.576, 0.2812, 0.4875, 0.3696, 0.4875, 0.3696, 0.576, 0.2812, 0.4875, 0.3696, 0.4875, 0.3696, 0.576, 0.2812, 0.4875, 0.3696, 0.4875, 0.3696, 0.576, 0.2812, 0.576, 0.2812, 0.4875, 0.3696, 0.4875, 0.3696, 0.576, 0.2812, 0.576, 0.2812, 0.4875, 0.3696, 0.4875, 0.3696, 0.576, 0.2812, 0.576, 0.2812, 0.4875, 0.3696, 0.4875, 0.3696, 0.576, 0.2812, 0.4875, 0.3696, 0.4875, 0.3696, 0.576, 0.2812, 0.576, 0.2812, 0.4875, 0.3696, 0.4875, 0.3696, 0.576, 0.2812, 0.576, 0.2812, 0.4875, 0.3696, 0.4875, 0.3696, 0.576, 0.2812, 0.576, 0.2812, 0.4875, 0.3696, 0.4875, 0.3696, 0.576, 0.2812, 0.4875, 0.3696, 0.4875, 0.3696, 0.576, 0.2812, 0.576, 0.2812, 0.4875, 0.3696, 0.4875, 0.3696, 0.576, 0.2812, 0.576, 0.2812, 0.4875, 0.3696, 0.4875, 0.3696, 0.576, 0.2812, 0.576, 0.2812, 0.4875, 0.3696, 0.4875, 0.3696, 0.576, 0.2812, 0.576, 0.2812, 0.4875, 0.3696, 0.4875, 0.3696, 0.576, 0.2812, 0.576, 0.2812, 0.4875, 0.3696, 0.4875, 0.3696, 0.576, 0.2812, 0.4875, 0.3696, 0.4875, 0.3696, 0.576, 0.2812, 0.4875, 0.3696, 0.4875, 0.3696, 0.576, 0.2812, 0.576, 0.2812, 0.4875, 0.3696, 0.4875, 0.3696, 0.576, 0.2812, 0.576, 0.2812, 0.4875, 0.3696, 0.4875, 0.3696, 0.576, 0.2812, 0.576, 0.2812, 0.4875, 0.3696, 0.4875, 0.3696, 0.576, 0.2812, 0.576, 0.2812, 0.4875, 0.3696, 0.4875, 0.3696, 0.576, 0.2812, 0.576, 0.2812, 0.4875, 0.3696, 0.4875, 0.3696, 0.576, 0.2812, 0.576, 0.2812, 0.4875, 0.3696, 0.4875, 0.3696, 0.576, 0.2812, 0.576, 0.2812, 0.4875, 0.3696, 0.4875, 0.3696, 0.576, 0.2812, 0.576, 0.2812, 0.4875, 0.3696, 0.4875, 0.3696, 0.576, 0.2812, 0.576, 0.2812, 0.4875, 0.3696, 0.4875, 0.3696, 0.576, 0.2812, 0.576, 0.2812, 0.4875, 0.3696, 0.4875, 0.3696, 0.576, 0.2812, 0.576, 0.2812, 0.4875, 0.3696, 0.4875, 0.3696, 0.576, 0.2812, 0.576, 0.2812, 0.4875, 0.3696, 0.4875, 0.3696, 0.576, 0.2812, 0.576, 0.2812, 0.4875, 0.3696, 0.4875, 0.3696, 0.576, 0.2812, 0.576, 0.2812, 0.4875, 0.3696, 0.4875, 0.3696, 0.576, 0.2812, 0.576, 0.2812, 0.4875, 0.3696, 0.4875, 0.3696, 0.576, 0.2812, 0.576, 0.2812, 0.4875, 0.3696, 0.4875, 0.3696, 0.576, 0.2812, 0.576, 0.2812, 0.4875, 0.3696, 0.4875, 0.3696, 0.576, 0.2812, 0.576, 0.2812, 0.4875, 0.3696, 0.4875, 0.3696, 0.576, 0.2812, 0.576, 0.2812, 0.4875, 0.3696, 0.4875, 0.3696, 0.576, 0.2812, 0.576, 0.2812, 0.4875, 0.3696, 0.4875, 0.3696, 0.576, 0.2812, 0.576, 0.2812, 0.4875, 0.3696, 0.4875, 0.3696, 0.576, 0.2812, 0.576, 0.2812, 0.4875, 0.3696, 0.4875, 0.3696, 0.576, 0.2812, 0.576, 0.2812, 0.4875, 0.3696, 0.4875, 0.3696, 0.576, 0.2812, 0.576, 0.2812, 0.4875, 0.3696, 0.4875, 0.3696, 0.576, 0.2812, 0.576, 0.2812, 0.4875, 0.3696, 0.4875, 0.3696, 0.576, 0.2812, 0.576, 0.2812, 0.4875, 0.3696, 0.4875, 0.3696, 0.576, 0.2812, 0.576, 0.2812, 0.4875, 0.3696, 0.4875, 0.3696, 0.576, 0.2812, 0.576, 0.2812, 0.4875, 0.3696, 0.4875, 0.3696, 0.576, 0.2812, 0.576, 0.2812, 0.4875, 0.3696, 0.4875, 0.3696, 0.576, 0.2812, 0.576, 0.2812, 0.4875, 0.3696, 0.4875, 0.3696, 0.576, 0.2812, 0.576, 0.2812, 0.4875, 0.3696, 0.4875, 0.3696, 0.576, 0.2812, 0.576, 0.2812, 0.4875, 0.3696, 0.4875, 0.3696, 0.576, 0.2812, 0.576, 0.2812, 0.4875, 0.3696, 0.4875, 0.3696, 0.576, 0.2812, 0.576, 0.2812, 0.4875, 0.3696, 0.4875, 0.3696, 0.576, 0.2812, 0.576, 0.2812, 0.4875, 0.3696, 0.4875, 0.3696, 0.576, 0.2812, 0.576, 0.2812, 0.4875, 0.3696, 0.4875, 0.3696, 0.576, 0.2812, 0.576, 0.2812, 0.4875, 0.3696, 0.4875, 0.3696, 0.576, 0.2812, 0.576, 0.2812, 0.4875, 0.3696, 0.4875, 0.3696, 0.576, 0.2812, 0.576, 0.2812, 0.4875, 0.3696, 0.4875, 0.3696, 0.576, 0.2812, 0.576, 0.2812, 0.4875, 0.3696, 0.4875, 0.3696, 0.576, 0.2812, 0.576, 0.2812, 0.4875, 0.3696, 0.4875, 0.3696, 0.576, 0.2812, 0.576, 0.2812, 0.4875, 0.3696, 0.4875, 0.3696, 0.576, 0.2812, 0.576, 0.2812, 0.4875, 0.3696, 0.4875, 0.3696, 0.576, 0.2812, 0.576, 0.2812, 0.4875, 0.3696, 0.4875, 0.3696, 0.576, 0.2812, 0.576, 0.2812, 0.4875, 0.3696, 0.4875, 0.3696, 0.576, 0.2812, 0.576, 0.2812, 0.4875, 0.3696, 0.4875, 0.3696, 0.576, 0.2812, 0.576, 0.2812, 0.4875, 0.3696, 0.4875, 0.3696, 0.576, 0.2812, 0.576, 0.2812, 0.4875, 0.3696, 0.4875, 0.3696, 0.576, 0.2812, 0.576, 0.2812, 0.4875, 0.3696, 0.4875, 0.3696, 0.576, 0.2812, 0.576, 0.2812, 0.4875, 0.3696, 0.4875, 0.3696, 0.576, 0.2812, 0.576, 0.2812, 0.4875, 0.3696, 0.4875, 0.3696, 0.576, 0.2812, 0.576, 0.2812, 0.4875, 0.3696, 0.4875, 0.3696, 0.576, 0.2812, 0.576, 0.2812, 0.4875, 0.3696, 0.4875, 0.3696, 0.576, 0.2812, 0.576, 0.2812, 0.4875, 0.3696, 0.4875, 0.3696, 0.576, 0.2812, 0.576, 0.2812, 0.4875, 0.3696, 0.4875, 0.3696, 0.576, 0.2812, 0.576, 0.2812, 0.4875, 0.3696, 0.4875, 0.3696, 0.576, 0.2812, 0.576, 0.2812, 0.4875, 0.3696, 0.4875, 0.3696, 0.576, 0.2812, 0.576, 0.2812, 0.4875, 0.3696, 0.4875, 0.3696, 0.576, 0.2812, 0.576, 0.2812, 0.4875, 0.3696, 0.4875, 0.3696, 0.576, 0.2812, 0.576, 0.2812, 0.4875, 0.3696, 0.4875, 0.3696, 0.576, 0.2812, 0.576, 0.2812, 0.4875, 0.3696, 0.4875, 0.3696, 0.576, 0.2812, 0.576, 0.2812, 0.4875, 0.3696, 0.4875, 0.3696, 0.576, 0.2812, 0.576, 0.2812, 0.4875, 0.3696, 0.4875, 0.3696, 0.576, 0.2812, 0.576, 0.2812, 0.4875, 0.3696, 0.4875, 0.3696, 0.576, 0.2812, 0.576, 0.2812, 0.4875, 0.3696, 0.4875, 0.3696, 0.576, 0.2812, 0.576, 0.2812, 0.4875, 0.3696, 0.4875, 0.3696, 0.576, 0.2812, 0.576, 0.2812, 0.4875, 0.3696, 0.4875, 0.3696, 0.576, 0.2812, 0.576, 0.2812, 0.4875, 0.3696, 0.4875, 0.3696, 0.576, 0.2812, 0.576, 0.2812, 0.4875, 0.3696, 0.4875, 0.3696, 0.576, 0.2812, 0.576, 0.2812, 0.4875, 0.3696, 0.4875, 0.3696, 0.576, 0.2812, 0.576, 0.2812, 0.4875, 0.3696, 0.4875, 0.3696, 0.576, 0.2812, 0.576, 0.2812, 0.4875, 0.3696, 0.4875, 0.3696, 0.576, 0.2812, 0.576, 0.2812, 0.4875, 0.3696, 0.4875, 0.3696, 0.576, 0.2812, 0.576, 0.2812, 0.4875, 0.3696, 0.4875, 0.3696, 0.576, 0.2812, 0.576, 0.2812, 0.4875, 0.3696, 0.4875, 0.3696, 0.576, 0.2812, 0.576, 0.2812, 0.4875, 0.3696, 0.4875, 0.3696, 0.576, 0.2812, 0.576, 0.2812, 0.4875, 0.3696, 0.4875, 0.3696, 0.576, 0.2812, 0.576, 0.2812, 0.4875, 0.3696, 0.4875, 0.3696, 0.576, 0.2812, 0.576, 0.2812, 0.4875, 0.3696, 0.4875, 0.3696, 0.576, 0.2812, 0.576, 0.2812, 0.4875, 0.3696, 0.4875, 0.3696, 0.576, 0.2812, 0.576, 0.2812, 0.4875, 0.3696, 0.4875, 0.3696, 0.576, 0.2812, 0.576, 0.2812, 0.4875, 0.3696, 0.4875, 0.3696, 0.576, 0.2812, 0.576, 0.2812, 0.4875, 0.3696, 0.4875, 0.3696, 0.576, 0.2812, 0.576, 0.2812, 0.4875, 0.3696, 0.4875, 0.3696, 0.576, 0.2812, 0.576, 0.2812, 0.4875, 0.3696, 0.4875, 0.3696, 0.576, 0.2812, 0.576, 0.2812, 0.4875, 0.3696, 0.4875, 0.3696, 0.576, 0.2812, 0.576, 0.2812, 0.4875, 0.3696, 0.4875, 0.3696, 0.576, 0.2812, 0.576, 0.2812, 0.4875, 0.3696, 0.4875, 0.3696, 0.576, 0.2812, 0.576, 0.2812, 0.4875, 0.3696, 0.4875, 0.3696, 0.576, 0.2812, 0.576, 0.2812, 0.4875, 0.3696, 0.4875, 0.3696, 0.576, 0.2812, 0.576, 0.2812, 0.4875, 0.3696, 0.4875, 0.3696, 0.576, 0.2812, 0.576, 0.2812, 0.4875, 0.3696, 0.4875, 0.3696, 0.576, 0.2812, 0.576, 0.2812, 0.4875, 0.3696, 0.4875, 0.3696, 0.576, 0.2812, 0.576, 0.2812, 0.4875, 0.3696, 0.4875, 0.3696, 0.576, 0.2812, 0.576, 0.2812, 0.4875, 0.3696, 0.4875, 0.3696, 0.576, 0.2812, 0.576, 0.2812, 0.4875, 0.3696, 0.4875, 0.3696, 0.576, 0.2812, 0.576, 0.2812, 0.4875, 0.3696, 0.4875, 0.3696, 0.576, 0.2812, 0.576, 0.2812, 0.4875, 0.3696, 0.4875, 0.3696, 0.576, 0.2812, 0.576, 0.2812, 0.4875, 0.3696, 0.4875, 0.3696, 0.576, 0.2812, 0.576, 0.2812, 0.4875, 0.3696, 0.4875, 0.3696, 0.576, 0.2812, 0.576, 0.2812, 0.4875, 0.3696, 0.4875, 0.3696, 0.576, 0.2812, 0.576, 0.2812, 0.4875, 0.3696, 0.4875, 0.3696, 0.576, 0.2812, 0.576, 0.2812, 0.4875, 0.3696, 0.4875, 0.3696, 0.576, 0.2812, 0.576, 0.2812, 0.4875, 0.3696, 0.4875, 0.3696, 0.576, 0.2812, 0.576, 0.2812, 0.4875, 0.3696, 0.4875, 0.3696, 0.576, 0.2812, 0.576, 0.2812, 0.4875, 0.3696, 0.4875, 0.3696, 0.576, 0.2812, 0.576, 0.2812, 0.4875, 0.3696, 0.4875, 0.3696, 0.576, 0.2812, 0.576, 0.2812, 0.4875, 0.3696, 0.4875, 0.3696, 0.576, 0.2812, 0.576, 0.2812, 0.4875, 0.3696, 0.4875, 0.3696, 0.576, 0.2812, 0.576, 0.2812, 0.4875, 0.3696, 0.4875, 0.3696, 0.576, 0.2812, 0.576, 0.2812, 0.4875, 0.3696, 0.4875, 0.3696, 0.576, 0.2812, 0.576, 0.2812, 0.4875, 0.3696, 0.4875, 0.3696, 0.576, 0.2812, 0.576, 0.2812, 0.4875, 0.3696, 0.4875, 0.3696, 0.576, 0.2812, 0.576, 0.2812, 0.4875, 0.3696, 0.4875, 0.3696, 0.576, 0.2812, 0.576, 0.2812, 0.4875, 0.3696, 0.4875, 0.3696, 0.576, 0.2812, 0.576, 0.2812, 0.4875, 0.3696, 0.4875, 0.3696, 0.576, 0.2812, 0.576, 0.2812, 0.4875, 0.3696, 0.4875, 0.3696, 0.576, 0.2812, 0.576, 0.2812, 0.4875, 0.3696, 0.4875, 0.3696, 0.576, 0.2812, 0.576, 0.2812, 0.4875, 0.3696, 0.4875, 0.3696, 0.576, 0.2812, 0.576, 0.2812, 0.4875, 0.3696, 0.4875, 0.3696, 0.576, 0.2812, 0.576, 0.2812, 0.4875, 0.3696, 0.4875, 0.3696, 0.576, 0.2812, 0.576, 0.2812, 0.4875, 0.3696, 0.4875, 0.3696, 0.576, 0.2812, 0.576, 0.2812, 0.4875, 0.3696, 0.4875, 0.3696, 0.576, 0.2812, 0.576, 0.2812, 0.4875, 0.3696, 0.4875, 0.3696, 0.576, 0.2812, 0.576, 0.2812, 0.4875, 0.3696, 0.4875, 0.3696, 0.576, 0.2812, 0.576, 0.2812, 0.4875, 0.3696, 0.4875, 0.3696, 0.576, 0.2812, 0.576, 0.2812, 0.4875, 0.3696, 0.4875, 0.3696, 0.576, 0.2812, 0.576, 0.2812, 0.4875, 0.3696, 0.4875, 0.3696, 0.576, 0.2812, 0.576, 0.2812, 0.4875, 0.3696, 0.4875, 0.3696, 0.576, 0.2812, 0.576, 0.2812, 0.4875, 0.3696, 0.4875, 0.3696, 0.576, 0.2812, 0.576, 0.2812, 0.4875, 0.3696, 0.4875, 0.3696, 0.576, 0.2812, 0.576, 0.2812, 0.4875, 0.3696, 0.4875, 0.3696, 0.576, 0.2812, 0.576, 0.2812, 0.4875, 0.3696, 0.4875, 0.3696, 0.576, 0.2812, 0.576, 0.2812, 0.4875, 0.3696, 0.4875, 0.3696, 0.576, 0.2812, 0.576, 0.2812, 0.4875, 0.3696, 0.4875, 0.3696, 0.576, 0.2812, 0.576, 0.2812, 0.4875, 0.3696, 0.4875, 0.3696, 0.576, 0.2812, 0.576, 0.2812, 0.4875, 0.3696, 0.4875, 0.3696, 0.576, 0.2812, 0.576, 0.2812, 0.4875, 0.3696, 0.4875, 0.3696, 0.576, 0.2812, 0.576, 0.2812, 0.4875, 0.3696, 0.4875, 0.3696, 0.576, 0.2812, 0.576, 0.2812, 0.4875, 0.3696, 0.4875, 0.3696, 0.576, 0.2812, 0.576, 0.2812, 0.4875, 0.3696, 0.4875, 0.3696, 0.576, 0.2812, 0.576, 0.2812, 0.4875, 0.3696, 0.4875, 0.3696, 0.576, 0.2812, 0.576, 0.2812, 0.4875, 0.3696, 0.4875, 0.3696, 0.576, 0.2812, 0.576, 0.2812, 0.4875, 0.3696, 0.4875, 0.3696, 0.576, 0.2812, 0.576, 0.2812, 0.4875, 0.3696, 0.4875, 0.3696, 0.576, 0.2812, 0.576, 0.2812, 0.4875, 0.3696, 0.4875, 0.3696, 0.576, 0.2812, 0.576, 0.2812, 0.4875, 0.3696, 0.4875, 0.3696, 0.576, 0.2812, 0.576, 0.2812, 0.4875, 0.3696, 0.4875, 0.3696, 0.576, 0.2812, 0.576, 0.2812, 0.4875, 0.3696, 0.4875, 0.3696, 0.576, 0.2812, 0.576, 0.2812, 0.4875, 0.3696, 0.4875, 0.3696, 0.576, 0.2812, 0.576, 0.2812, 0.4875, 0.3696, 0.4875, 0.3696, 0.576, 0.2812, 0.576, 0.2812, 0.4875, 0.3696, 0.4875, 0.3696, 0.576, 0.2812, 0.576, 0.2812, 0.4875, 0.3696, 0.4875, 0.3696, 0.576, 0.2812, 0.576, 0.2812, 0.4875, 0.3696, 0.4875, 0.3696, 0.576, 0.2812, 0.576, 0.2812, 0.4875, 0.3696, 0.4875, 0.3696, 0.576, 0.2812, 0.576, 0.2812, 0.4875, 0.3696, 0.4875, 0.3696, 0.576, 0.2812, 0.576, 0.2812, 0.4875, 0.3696, 0.4875, 0.3696, 0.576, 0.2812, 0.576, 0.2812, 0.4875, 0.3696, 0.4875, 0.3696, 0.576, 0.2812, 0.576, 0.2812, 0.4875, 0.3696, 0.4875, 0.3696, 0.576, 0.2812, 0.576, 0.2812, 0.4875, 0.3696, 0.4875, 0.3696, 0.576, 0.2812, 0.576, 0.2812, 0.4875, 0.3696, 0.4875, 0.3696, 0.576, 0.2812, 0.576, 0.2812, 0.4875, 0.3696, 0.4875, 0.3696, 0.576, 0.2812, 0.576, 0.2812, 0.4875, 0.3696, 0.4875, 0.3696, 0.576, 0.2812, 0.576, 0.2812, 0.4875, 0.3696, 0.4875, 0.3696, 0.576, 0.2812, 0.576, 0.2812, 0.4875, 0.3696, 0.4875, 0.3696, 0.576, 0.2812, 0.576, 0.2812, 0.4875, 0.3696, 0.4875, 0.3696, 0.576, 0.2812, 0.576, 0.2812, 0.4875, 0.3696, 0.4875, 0.3696, 0.576, 0.2812, 0.576, 0.2812, 0.4875, 0.3696, 0.4875, 0.3696, 0.576, 0.2812, 0.576, 0.2812, 0.4875, 0.3696, 0.4875, 0.3696, 0.576, 0.2812, 0.576, 0.2812, 0.4875, 0.3696, 0.4875, 0.3696, 0.576, 0.2812, 0.576, 0.2812, 0.4875, 0.3696, 0.4875, 0.3696, 0.576, 0.2812, 0.576, 0.2812, 0.4875, 0.3696, 0.4875, 0.3696, 0.576, 0.2812, 0.576, 0.2812, 0.4875, 0.3696, 0.4875, 0.3696, 0.576, 0.2812, 0.576, 0.2812, 0.4875, 0.3696, 0.4875, 0.3696, 0.576, 0.2812, 0.576, 0.2812, 0.4875, 0.3696, 0.4875, 0.3696, 0.576, 0.2812, 0.576, 0.2812, 0.4875, 0.3696, 0.4875, 0.3696, 0.576, 0.2812, 0.576, 0.2812, 0.4875, 0.3696, 0.4875, 0.3696, 0.576, 0.2812, 0.576, 0.2812, 0.4875, 0.3696, 0.4875, 0.3696, 0.576, 0.2812, 0.576, 0.2812, 0.4875, 0.3696, 0.4875, 0.3696, 0.576, 0.2812, 0.576, 0.2812, 0.4875, 0.3696, 0.4875, 0.3696, 0.576, 0.2812, 0.576, 0.2812, 0.4875, 0.3696, 0.4875, 0.3696, 0.576, 0.2812, 0.576, 0.2812, 0.4875, 0.3696, 0.4875, 0.3696, 0.576, 0.2812, 0.576, 0.2812, 0.4875, 0.3696, 0.4875, 0.3696, 0.576, 0.2812, 0.576, 0.2812, 0.4875, 0.3696, 0.4875, 0.3696, 0.576, 0.2812, 0.576, 0.2812, 0.4875, 0.3696, 0.4875, 0.3696, 0.576, 0.2812, 0.576, 0.2812, 0.4875, 0.3696, 0.4875, 0.3696, 0.576, 0.2812, 0.576, 0.2812, 0.4875, 0.3696, 0.4875, 0.3696, 0.576, 0.2812, 0.576, 0.2812, 0.4875, 0.3696, 0.4875, 0.3696, 0.576, 0.2812, 0.576, 0.2812, 0.4875, 0.3696, 0.4875, 0.3696, 0.576, 0.2812, 0.576, 0.2812, 0.4875, 0.3696, 0.4875, 0.3696, 0.576, 0.2812, 0.576, 0.2812, 0.4875, 0.3696, 0.4875, 0.3696, 0.576, 0.2812, 0.576, 0.2812, 0.4875, 0.3696, 0.4875, 0.3696, 0.576, 0.2812, 0.576, 0.2812, 0.4875, 0.3696, 0.4875, 0.3696, 0.576, 0.2812, 0.576, 0.2812, 0.4875, 0.3696, 0.4875, 0.3696, 0.576, 0.2812, 0.576, 0.2812, 0.4875, 0.3696, 0.4875, 0.3696, 0.576, 0.2812, 0.576, 0.2812, 0.4875, 0.3696, 0.4875, 0.3696, 0.576, 0.2812, 0.576, 0.2812, 0.4875, 0.3696, 0.4875, 0.3696, 0.576, 0.2812, 0.576, 0.2812, 0.4875, 0.3696, 0.4875, 0.3696, 0.576, 0.2812, 0.576, 0.2812, 0.4875, 0.3696, 0.4875, 0.3696, 0.576, 0.2812, 0.576, 0.2812, 0.4875, 0.3696, 0.4875, 0.3696, 0.576, 0.2812, 0.576, 0.2812, 0.4875, 0.3696, 0.4875, 0.3696, 0.576, 0.2812, 0.576, 0.2812, 0.4875, 0.3696, 0.4875, 0.3696, 0.576, 0.2812, 0.576, 0.2812, 0.4875, 0.3696, 0.4875, 0.3696, 0.576, 0.2812, 0.576, 0.2812, 0.4875, 0.3696, 0.4875, 0.3696, 0.576, 0.2812, 0.576, 0.2812, 0.4875, 0.3696, 0.4875, 0.3696, 0.576, 0.2812, 0.576, 0.2812, 0.4875, 0.3696, 0.4875, 0.3696, 0.576, 0.2812, 0.576, 0.2812, 0.4875, 0.3696, 0.4875, 0.3696, 0.576, 0.2812, 0.576, 0.2812, 0.4875, 0.3696, 0.4875, 0.3696, 0.576, 0.2812, 0.576, 0.2812, 0.4875, 0.3696, 0.4875, 0.3696, 0.576, 0.2812, 0.576, 0.2812, 0.4875, 0.3696, 0.4875, 0.3696, 0.576, 0.2812, 0.576, 0.2812, 0.4875, 0.3696, 0.4875, 0.3696, 0.576, 0.2812, 0.576, 0.2812, 0.4875, 0.3696, 0.4875, 0.3696, 0.576, 0.2812, 0.576, 0.2812, 0.4875, 0.3696, 0.4875, 0.3696, 0.576, 0.2812, 0.576, 0.2812, 0.4875, 0.3696, 0.4875, 0.3696, 0.576, 0.2812, 0.576, 0.2812, 0.4875, 0.3696, 0.4875, 0.3696, 0.576, 0.2812, 0.576, 0.2812, 0.4875, 0.3696, 0.4875, 0.3696, 0.576, 0.2812, 0.576, 0.2812, 0.4875, 0.3696, 0.4875, 0.3696, 0.576, 0.2812, 0.576, 0.2812, 0.4875, 0.3696, 0.4875, 0.3696, 0.576, 0.2812, 0.576, 0.2812, 0.4875, 0.3696, 0.4875, 0.3696, 0.576, 0.2812, 0.576, 0.2812, 0.4875, 0.3696, 0.4875, 0.3696, 0.576, 0.2812, 0.576, 0.2812, 0.4875, 0.3696, 0.4875, 0.3696, 0.576, 0.2812, 0.576, 0.2812, 0.4875, 0.3696, 0.4875, 0.3696, 0.576, 0.2812, 0.576, 0.2812, 0.4875, 0.3696, 0.4875, 0.3696, 0.576, 0.2812, 0.576, 0.2812, 0.4875, 0.3696, 0.4875, 0.3696, 0.576, 0.2812, 0.576, 0.2812, 0.4875, 0.3696, 0.4875, 0.3696, 0.576, 0.2812, 0.576, 0.2812, 0.4875, 0.3696, 0.4875, 0.3696, 0.576, 0.2812, 0.576, 0.2812, 0.4875, 0.3696, 0.4875, 0.3696, 0.576, 0.2812, 0.576, 0.2812, 0.4875, 0.3696, 0.4875, 0.3696, 0.576, 0.2812, 0.576, 0.2812, 0.4875, 0.3696, 0.4875, 0.3696, 0.576, 0.2812, 0.576, 0.2812, 0.4875, 0.3696, 0.4875, 0.3696, 0.576, 0.2812, 0.576, 0.2812, 0.4875, 0.3696, 0.4875, 0.3696, 0.576, 0.2812, 0.576, 0.2812, 0.4875, 0.3696, 0.4875, 0.3696, 0.576, 0.2812, 0.576, 0.2812, 0.4875, 0.3696, 0.4875, 0.3696, 0.576, 0.2812, 0.576, 0.2812, 0.4875, 0.3696, 0.4875, 0.3696, 0.576, 0.2812, 0.576, 0.2812, 0.4875, 0.3696, 0.4875, 0.3696, 0.576, 0.2812, 0.576, 0.2812, 0.4875, 0.3696, 0.4875, 0.3696, 0.576, 0.2812, 0.576, 0.2812, 0.4875, 0.3696, 0.4875, 0.3696, 0.576, 0.2812, 0.576, 0.2812, 0.4875, 0.3696, 0.4875, 0.3696, 0.576, 0.2812, 0.576, 0.2812, 0.4875, 0.3696, 0.4875, 0.3696, 0.576, 0.2812, 0.576, 0.2812, 0.4875, 0.3696, 0.4875, 0.3696, 0.576, 0.2812, 0.576, 0.2812, 0.4875, 0.3696, 0.4875, 0.3696, 0.576, 0.2812, 0.576, 0.2812, 0.4875, 0.3696, 0.4875, 0.3696, 0.576, 0.2812, 0.576, 0.2812, 0.4875, 0.3696, 0.4875, 0.3696, 0.576, 0.2812, 0.576, 0.2812, 0.4875, 0.3696, 0.4875, 0.3696, 0.576, 0.2812, 0.576, 0.2812, 0.4875, 0.3696, 0.4875, 0.3696, 0.576, 0.2812, 0.576, 0.2812, 0.4875, 0.3696, 0.4875, 0.3696, 0.576, 0.2812, 0.576, 0.2812, 0.4875, 0.3696, 0.4875, 0.3696, 0.576, 0.2812, 0.576, 0.2812, 0.4875, 0.3696, 0.4875, 0.3696, 0.576, 0.2812, 0.576, 0.2812, 0.4875, 0.3696, 0.4875, 0.3696, 0.576, 0.2812, 0.576, 0.2812, 0.4875, 0.3696, 0.4875, 0.3696, 0.576, 0.2812, 0.576, 0.2812, 0.4875, 0.3696, 0.4875, 0.3696, 0.576, 0.2812, 0.576, 0.2812, 0.4875, 0.3696, 0.4875, 0.3696, 0.576, 0.2812, 0.576, 0.2812, 0.4875, 0.3696, 0.4875, 0.3696, 0.576, 0.2812, 0.576, 0.2812, 0.4875, 0.3696, 0.4875, 0.3696, 0.576, 0.2812, 0.576, 0.2812, 0.4875, 0.3696, 0.4875, 0.3696, 0.576, 0.2812, 0.576, 0.2812, 0.4875, 0.3696, 0.4875, 0.3696, 0.576, 0.2812, 0.576, 0.2812, 0.4875, 0.3696, 0.4875, 0.3696, 0.576, 0.2812, 0.576, 0.2812, 0.4875, 0.3696, 0.4875, 0.3696, 0.576, 0.2812, 0.576, 0.2812, 0.4875, 0.3696, 0.4875, 0.3696, 0.576, 0.2812, 0.576, 0.2812, 0.4875, 0.3696, 0.4875, 0.3696, 0.576, 0.2812, 0.576, 0.2812, 0.4875, 0.3696, 0.4875, 0.3696, 0.576, 0.2812, 0.576, 0.2812, 0.4875, 0.3696, 0.4875, 0.3696, 0.576, 0.2812, 0.576, 0.2812, 0.4875, 0.3696, 0.4875, 0.3696, 0.576, 0.2812, 0.576, 0.2812, 0.4875, 0.3696, 0.4875, 0.3696, 0.576, 0.2812, 0.576, 0.2812, 0.4875, 0.3696, 0.4875, 0.3696, 0.576, 0.2812, 0.576, 0.2812, 0.4875, 0.3696, 0.4875, 0.3696, 0.576, 0.2812, 0.576, 0.2812, 0.4875, 0.3696, 0.4875, 0.3696, 0.576, 0.2812, 0.576, 0.2812, 0.4875, 0.3696, 0.4875, 0.3696, 0.576, 0.2812, 0.576, 0.2812, 0.4875, 0.3696, 0.4875, 0.3696, 0.576, 0.2812, 0.576, 0.2812, 0.4875, 0.3696, 0.4875, 0.3696, 0.576, 0.2812, 0.576, 0.2812, 0.4875, 0.3696, 0.4875, 0.3696, 0.576, 0.2812, 0.576, 0.2812, 0.4875, 0.3696, 0.4875, 0.3696, 0.576, 0.2812, 0.576, 0.2812, 0.4875, 0.3696, 0.4875, 0.3696, 0.576, 0.2812, 0.576, 0.2812, 0.4875, 0.3696, 0.4875, 0.3696, 0.576, 0.2812, 0.576, 0.2812, 0.4875, 0.3696, 0.4875, 0.3696, 0.576, 0.2812, 0.576, 0.2812, 0.4875, 0.3696, 0.4875, 0.3696, 0.576, 0.2812, 0.576, 0.2812, 0.4875, 0.3696, 0.4875, 0.3696, 0.576, 0.2812, 0.576, 0.2812, 0.4875, 0.3696, 0.4875, 0.3696, 0.576, 0.2812, 0.576, 0.2812, 0.4875, 0.3696, 0.4875, 0.3696, 0.576, 0.2812, 0.576, 0.2812, 0.4875, 0.3696, 0.4875, 0.3696, 0.576, 0.2812, 0.576, 0.2812, 0.4875, 0.3696, 0.4875, 0.3696, 0.576, 0.2812, 0.576, 0.2812, 0.4875, 0.3696, 0.4875, 0.3696, 0.576, 0.2812, 0.576, 0.2812, 0.4875, 0.3696, 0.4875, 0.3696, 0.576, 0.2812, 0.576, 0.2812, 0.4875, 0.3696, 0.4875, 0.3696, 0.576, 0.2812, 0.576, 0.2812, 0.4875, 0.3696, 0.4875, 0.3696, 0.576, 0.2812, 0.576, 0.2812, 0.4875, 0.3696, 0.4875, 0.3696, 0.576, 0.2812, 0.576, 0.2812, 0.4875, 0.3696, 0.4875, 0.3696, 0.576, 0.2812, 0.576, 0.2812, 0.4875, 0.3696, 0.4875, 0.3696, 0.576, 0.2812, 0.576, 0.2812, 0.4875, 0.3696, 0.4875, 0.3696, 0.576, 0.2812, 0.576, 0.2812, 0.4875, 0.3696, 0.4875, 0.3696, 0.576, 0.2812, 0.576, 0.2812, 0.4875, 0.3696, 0.4875, 0.3696, 0.576, 0.2812, 0.576, 0.2812, 0.4875, 0.3696, 0.4875, 0.3696, 0.576, 0.2812, 0.576, 0.2812, 0.4875, 0.3696, 0.4875, 0.3696, 0.576, 0.2812, 0.576, 0.2812, 0.4875, 0.3696, 0.4875, 0.3696, 0.576, 0.2812, 0.576, 0.2812, 0.4875, 0.3696, 0.4875, 0.3696, 0.576, 0.2812, 0.576, 0.2812, 0.4875, 0.3696, 0.4875, 0.3696, 0.576, 0.2812, 0.576, 0.2812, 0.4875, 0.3696, 0.4875, 0.3696, 0.576, 0.2812, 0.576, 0.2812, 0.4875, 0.3696, 0.4875, 0.3696, 0.576, 0.2812, 0.576, 0.2812, 0.4875, 0.3696, 0.4875, 0.3696, 0.576, 0.2812, 0.576, 0.2812, 0.4875, 0.3696, 0.4875, 0.3696, 0.576, 0.2812, 0.576, 0.2812, 0.4875, 0.3696, 0.4875, 0.3696, 0.576, 0.2812, 0.576, 0.2812, 0.4875, 0.3696, 0.4875, 0.3696, 0.576, 0.2812, 0.576, 0.2812, 0.4875, 0.3696, 0.4875, 0.3696, 0.576, 0.2812, 0.576, 0.2812, 0.4875, 0.3696, 0.4875, 0.3696, 0.576, 0.2812, 0.576, 0.2812, 0.4875, 0.3696, 0.4875, 0.3696, 0.576, 0.2812, 0.576, 0.2812, 0.4875, 0.3696, 0.4875, 0.3696, 0.576, 0.2812, 0.576, 0.2812, 0.4875, 0.3696, 0.4875, 0.3696, 0.576, 0.2812, 0.576, 0.2812, 0.4875, 0.3696, 0.4875, 0.3696, 0.576, 0.2812, 0.576, 0.2812, 0.4875, 0.3696, 0.4875, 0.3696, 0.576, 0.2812, 0.576, 0.2812, 0.4875, 0.3696, 0.4875, 0.3696, 0.576, 0.2812, 0.576, 0.2812, 0.4875, 0.3696, 0.4875, 0.3696, 0.576, 0.2812, 0.576, 0.2812, 0.4875, 0.3696, 0.4875, 0.3696, 0.576, 0.2812, 0.576, 0.2812, 0.4875, 0.3696, 0.4875, 0.3696, 0.576, 0.2812, 0.576, 0.2812, 0.4875, 0.3696, 0.4875, 0.3696, 0.576, 0.2812, 0.576, 0.2812, 0.4875, 0.3696, 0.4875, 0.3696, 0.576, 0.2812, 0.576, 0.2812, 0.4875, 0.3696, 0.4875, 0.3696, 0.576, 0.2812, 0.576, 0.2812, 0.4875, 0.3696, 0.4875, 0.3696, 0.576, 0.2812, 0.576, 0.2812, 0.4875, 0.3696, 0.4875, 0.3696, 0.576, 0.2812, 0.576, 0.2812, 0.4875, 0.3696, 0.4875, 0.3696, 0.576, 0.2812, 0.576, 0.2812, 0.4875, 0.3696, 0.4875, 0.3696, 0.576, 0.2812, 0.576, 0.2812, 0.4875, 0.3696, 0.4875, 0.3696, 0.576, 0.2812, 0.576, 0.2812, 0.4875, 0.3696, 0.4875, 0.3696, 0.576, 0.2812, 0.576, 0.2812, 0.4875, 0.3696, 0.4875, 0.3696, 0.576, 0.2812, 0.576, 0.2812, 0.4875, 0.3696, 0.4875, 0.3696, 0.576, 0.2812, 0.576, 0.2812, 0.4875, 0.3696, 0.4875, 0.3696, 0.576, 0.2812, 0.576, 0.2812, 0.4875, 0.3696, 0.4875, 0.3696, 0.576, 0.2812, 0.576, 0.2812, 0.4875, 0.3696, 0.4875, 0.3696, 0.576, 0.2812, 0.576, 0.2812, 0.4875, 0.3696, 0.4875, 0.3696, 0.576, 0.2812, 0.576, 0.2812, 0.4875, 0.3696, 0.4875, 0.3696, 0.576, 0.2812, 0.576, 0.2812, 0.4875, 0.3696, 0.4875, 0.3696, 0.576, 0.2812, 0.576, 0.2812, 0.4875, 0.3696, 0.4875, 0.3696, 0.576, 0.2812, 0.576, 0.2812, 0.4875, 0.3696, 0.4875, 0.3696, 0.576, 0.2812, 0.576, 0.2812, 0.4875, 0.3696, 0.4875, 0.3696, 0.576, 0.2812, 0.576, 0.2812, 0.4875, 0.3696, 0.4875, 0.3696, 0.576, 0.2812, 0.576, 0.2812, 0.4875, 0.3696, 0.4875, 0.3696, 0.576, 0.2812, 0.576, 0.2812, 0.4875, 0.3696, 0.4875, 0.3696, 0.576, 0.2812, 0.576, 0.2812, 0.4875, 0.3696, 0.4875, 0.3696, 0.576, 0.2812, 0.576, 0.2812, 0.4875, 0.3696, 0.4875, 0.3696, 0.576, 0.2812, 0.576, 0.2812, 0.4875, 0.3696, 0.4875, 0.3696, 0.576, 0.2812, 0.576, 0.2812, 0.4875, 0.3696, 0.4875, 0.3696, 0.576, 0.2812, 0.576, 0.2812, 0.4875, 0.3696, 0.4875, 0.3696, 0.576, 0.2812, 0.576, 0.2812, 0.4875, 0.3696, 0.4875, 0.3696, 0.576, 0.2812, 0.576, 0.2812, 0.4875, 0.3696, 0.4875, 0.3696, 0.576, 0.2812, 0.576, 0.2812, 0.4875, 0.3696, 0.4875, 0.3696, 0.576, 0.2812, 0.576, 0.2812, 0.4875, 0.3696, 0.4875, 0.3696, 0.576, 0.2812, 0.576, 0.2812, 0.4875, 0.3696, 0.4875, 0.3696, 0.576, 0.2812, 0.576, 0.2812, 0.4875, 0.3696, 0.4875, 0.3696, 0.576, 0.2812, 0.576, 0.2812, 0.4875, 0.3696, 0.4875, 0.3696, 0.576, 0.2812, 0.576, 0.2812, 0.4875, 0.3696, 0.4875, 0.3696, 0.576, 0.2812, 0.576, 0.2812, 0.4875, 0.3696, 0.4875, 0.3696, 0.576, 0.2812, 0.576, 0.2812, 0.4875, 0.3696, 0.4875, 0.3696, 0.576, 0.2812, 0.576, 0.2812, 0.4875, 0.3696, 0.4875, 0.3696, 0.576, 0.2812, 0.576, 0.2812, 0.4875, 0.3696, 0.4875, 0.3696, 0.576, 0.2812, 0.576, 0.2812, 0.4875, 0.3696, 0.4875, 0.3696, 0.576, 0.2812, 0.576, 0.2812, 0.4875, 0.3696, 0.4875, 0.3696, 0.576, 0.2812, 0.576, 0.2812, 0.4875, 0.3696, 0.4875, 0.3696, 0.576, 0.2812, 0.576, 0.2812, 0.4875, 0.3696, 0.4875, 0.3696, 0.576, 0.2812, 0.576, 0.2812, 0.4875, 0.3696, 0.4875, 0.3696, 0.576, 0.2812, 0.576, 0.2812, 0.4875, 0.3696, 0.4875, 0.3696, 0.576, 0.2812, 0.576, 0.2812, 0.4875, 0.3696, 0.4875, 0.3696, 0.576, 0.2812, 0.576, 0.2812, 0.4875, 0.3696, 0.4875, 0.3696, 0.576, 0.2812, 0.576, 0.2812, 0.4875, 0.3696, 0.4875, 0.3696, 0.576, 0.2812, 0.576, 0.2812, 0.4875, 0.3696, 0.4875, 0.3696, 0.576, 0.2812, 0.576, 0.2812, 0.4875, 0.3696, 0.4875, 0.3696, 0.576, 0.2812, 0.576, 0.2812, 0.4875, 0.3696, 0.4875, 0.3696, 0.576, 0.2812, 0.576, 0.2812, 0.4875, 0.3696, 0.4875, 0.3696, 0.576, 0.2812, 0.576, 0.2812, 0.4875, 0.3696, 0.4875, 0.3696, 0.576, 0.2812, 0.576, 0.2812, 0.4875, 0.3696, 0.4875, 0.3696, 0.576, 0.2812, 0.576, 0.2812, 0.4875, 0.3696, 0.4875, 0.3696, 0.576, 0.2812, 0.576, 0.2812, 0.4875, 0.3696, 0.4875, 0.3696, 0.576, 0.2812, 0.576, 0.2812, 0.4875, 0.3696, 0.4875, 0.3696, 0.576, 0.2812, 0.576, 0.2812, 0.4875, 0.3696, 0.4875, 0.3696, 0.576, 0.2812, 0.576, 0.2812, 0.4875, 0.3696, 0.4875, 0.3696, 0.576, 0.2812, 0.576, 0.2812, 0.4875, 0.3696, 0.4875, 0.3696, 0.576, 0.2812, 0.576, 0.2812, 0.4875, 0.3696, 0.4875, 0.3696, 0.576, 0.2812, 0.576, 0.2812, 0.4875, 0.3696, 0.4875, 0.3696, 0.576, 0.2812, 0.576, 0.2812, 0.4875, 0.3696, 0.4875, 0.3696, 0.576, 0.2812, 0.576, 0.2812, 0.4875, 0.3696, 0.4875, 0.3696, 0.576, 0.2812, 0.576, 0.2812, 0.4875, 0.3696, 0.4875, 0.3696, 0.576, 0.2812, 0.576, 0.2812, 0.4875, 0.3696, 0.4875, 0.3696, 0.576, 0.2812, 0.576, 0.2812, 0.4875, 0.3696, 0.4875, 0.3696, 0.576, 0.2812, 0.576, 0.2812, 0.4875, 0.3696, 0.4875, 0.3696, 0.576, 0.2812, 0.576, 0.2812, 0.4875, 0.3696, 0.4875, 0.3696, 0.576, 0.2812, 0.576, 0.2812, 0.4875, 0.3696, 0.4875, 0.3696, 0.576, 0.2812, 0.576, 0.2812, 0.4875, 0.3696, 0.4875, 0.3696, 0.576, 0.2812, 0.576, 0.2812, 0.4875, 0.3696, 0.4875, 0.3696, 0.576, 0.2812, 0.576, 0.2812, 0.4875, 0.3696, 0.4875, 0.3696, 0.576, 0.2812, 0.576, 0.2812, 0.4875, 0.3696, 0.4875, 0.3696, 0.576, 0.2812, 0.576, 0.2812, 0.4875, 0.3696, 0.4875, 0.3696, 0.576, 0.2812, 0.576, 0.2812, 0.4875, 0.3696, 0.4875, 0.3696, 0.576, 0.2812, 0.576, 0.2812, 0.4875, 0.3696, 0.4875, 0.3696, 0.576, 0.2812, 0.576, 0.2812, 0.4875, 0.3696, 0.4875, 0.3696, 0.576, 0.2812, 0.576, 0.2812, 0.4875, 0.3696, 0.4875, 0.3696, 0.576, 0.2812, 0.576, 0.2812, 0.4875, 0.3696, 0.4875, 0.3696, 0.576, 0.2812, 0.576, 0.2812, 0.4875, 0.3696, 0.4875, 0.3696, 0.576, 0.2812, 0.576, 0.2812, 0.4875, 0.3696, 0.4875, 0.3696, 0.576, 0.2812, 0.576, 0.2812, 0.4875, 0.3696, 0.4875, 0.3696, 0.576, 0.2812, 0.576, 0.2812, 0.4875, 0.3696, 0.4875, 0.3696, 0.576, 0.2812, 0.576, 0.2812, 0.4875, 0.3696, 0.4875, 0.3696, 0.576, 0.2812, 0.576, 0.2812, 0.4875, 0.3696, 0.4875, 0.3696, 0.576, 0.2812, 0.576, 0.2812, 0.4875, 0.3696, 0.4875, 0.3696, 0.576, 0.2812, 0.576, 0.2812, 0.4875, 0.3696, 0.4875, 0.3696, 0.576, 0.2812, 0.576, 0.2812, 0.4875, 0.3696, 0.4875, 0.3696, 0.576, 0.2812, 0.576, 0.2812, 0.4875, 0.3696, 0.4875, 0.3696, 0.576, 0.2812, 0.576, 0.2812, 0.4875, 0.3696, 0.4875, 0.3696, 0.576, 0.2812, 0.576, 0.2812, 0.4875, 0.3696, 0.4875, 0.3696, 0.576, 0.2812, 0.576, 0.2812, 0.4875, 0.3696, 0.4875, 0.3696, 0.576, 0.2812, 0.576, 0.2812, 0.4875, 0.3696, 0.4875, 0.3696, 0.576, 0.2812, 0.576, 0.2812, 0.4875, 0.3696, 0.4875, 0.3696, 0.576, 0.2812, 0.576, 0.2812, 0.4875, 0.3696, 0.4875, 0.3696, 0.576, 0.2812, 0.576, 0.2812, 0.4875, 0.3696, 0.4875, 0.3696, 0.576, 0.2812, 0.576, 0.2812, 0.4875, 0.3696, 0.4875, 0.3696, 0.576, 0.2812, 0.576, 0.2812, 0.4875, 0.3696, 0.4875, 0.3696, 0.576, 0.2812, 0.576, 0.2812, 0.4875, 0.3696, 0.4875, 0.3696, 0.576, 0.2812, 0.576, 0.2812, 0.4875, 0.3696, 0.4875, 0.3696, 0.576, 0.2812, 0.576, 0.2812, 0.4875, 0.3696, 0.4875, 0.3696, 0.576, 0.2812, 0.576, 0.2812, 0.4875, 0.3696, 0.4875, 0.3696, 0.576, 0.2812, 0.576, 0.2812, 0.4875, 0.3696, 0.4875, 0.3696, 0.576, 0.2812, 0.576, 0.2812, 0.4875, 0.3696, 0.4875, 0.3696, 0.576, 0.2812, 0.576, 0.2812, 0.4875, 0.3696, 0.4875, 0.3696, 0.576, 0.2812, 0.576, 0.2812, 0.4875, 0.3696, 0.4875, 0.3696, 0.576, 0.2812, 0.576, 0.2812, 0.4875, 0.3696, 0.4875, 0.3696, 0.576, 0.2812, 0.576, 0.2812, 0.4875, 0.3696, 0.4875, 0.3696, 0.576, 0.2812, 0.576, 0.2812, 0.4875, 0.3696, 0.4875, 0.3696, 0.576, 0.2812, 0.576, 0.2812, 0.4875, 0.3696, 0.4875, 0.3696, 0.576, 0.2812, 0.576, 0.2812, 0.4875, 0.3696, 0.4875, 0.3696, 0.576, 0.2812, 0.576, 0.2812, 0.4875, 0.3696, 0.4875, 0.3696, 0.576, 0.2812, 0.576, 0.2812, 0.4875, 0.3696, 0.4875, 0.3696, 0.576, 0.2812, 0.576, 0.2812, 0.4875, 0.3696, 0.4875, 0.3696, 0.576, 0.2812, 0.576, 0.2812, 0.4875, 0.3696, 0.4875, 0.3696, 0.576, 0.2812, 0.576, 0.2812, 0.4875, 0.3696, 0.4875, 0.3696, 0.576, 0.2812, 0.576, 0.2812, 0.4875, 0.3696, 0.4875, 0.3696, 0.576, 0.2812, 0.576, 0.2812, 0.4875, 0.3696, 0.4875, 0.3696, 0.576, 0.2812, 0.576, 0.2812, 0.4875, 0.3696, 0.4875, 0.3696, 0.576, 0.2812, 0.576, 0.2812, 0.4875, 0.3696, 0.4875, 0.3696, 0.576, 0.2812, 0.576, 0.2812, 0.4875, 0.3696, 0.4875, 0.3696, 0.576, 0.2812, 0.576, 0.2812, 0.4875, 0.3696, 0.4875, 0.3696, 0.576, 0.2812, 0.576, 0.2812, 0.4875, 0.3696, 0.4875, 0.3696, 0.576, 0.2812, 0.576, 0.2812, 0.4875, 0.3696, 0.4875, 0.3696, 0.576, 0.2812, 0.576, 0.2812, 0.4875, 0.3696, 0.4875, 0.3696, 0.576, 0.2812, 0.576, 0.2812, 0.4875, 0.3696, 0.4875, 0.3696, 0.576, 0.2812, 0.576, 0.2812, 0.4875, 0.3696, 0.4875, 0.3696, 0.576, 0.2812, 0.576, 0.2812, 0.4875, 0.3696, 0.4875, 0.3696, 0.576, 0.2812, 0.576, 0.2812, 0.4875, 0.3696, 0.4875, 0.3696, 0.576, 0.2812, 0.576, 0.2812, 0.4875, 0.3696, 0.4875, 0.3696, 0.576, 0.2812, 0.576, 0.2812, 0.4875, 0.3696, 0.4875, 0.3696, 0.576, 0.2812, 0.576, 0.2812, 0.4875, 0.3696, 0.4875, 0.3696, 0.576, 0.2812, 0.576, 0.2812, 0.4875, 0.3696, 0.4875, 0.3696, 0.576, 0.2812, 0.576, 0.2812, 0.4875, 0.3696, 0.4875, 0.3696, 0.576, 0.2812, 0.576, 0.2812, 0.4875, 0.3696, 0.4875, 0.3696, 0.576, 0.2812, 0.576, 0.2812, 0.4875, 0.3696, 0.4875, 0.3696, 0.576, 0.2812, 0.576, 0.2812, 0.4875, 0.3696, 0.4875, 0.3696, 0.576, 0.2812, 0.576, 0.2812, 0.4875, 0.3696, 0.4875, 0.3696, 0.576, 0.2812, 0.576, 0.2812, 0.4875, 0.3696, 0.4875, 0.3696, 0.576, 0.2812, 0.576, 0.2812, 0.4875, 0.3696, 0.4875, 0.3696, 0.576, 0.2812, 0.576, 0.2812, 0.4875, 0.3696, 0.4875, 0.3696, 0.576, 0.2812, 0.576, 0.2812, 0.4875, 0.3696, 0.4875, 0.3696, 0.576, 0.2812, 0.576, 0.2812, 0.4875, 0.3696, 0.4875, 0.3696, 0.576, 0.2812, 0.576, 0.2812, 0.4875, 0.3696, 0.4875, 0.3696, 0.576, 0.2812, 0.576, 0.2812, 0.4875, 0.3696, 0.4875, 0.3696, 0.576, 0.2812, 0.576, 0.2812, 0.4875, 0.3696, 0.4875, 0.3696, 0.576, 0.2812, 0.576, 0.2812, 0.4875, 0.3696, 0.4875, 0.3696, 0.576, 0.2812, 0.576, 0.2812, 0.4875, 0.3696, 0.4875, 0.3696, 0.576, 0.2812, 0.576, 0.2812, 0.4875, 0.3696, 0.4875, 0.3696, 0.576, 0.2812, 0.576, 0.2812, 0.4875, 0.3696, 0.4875, 0.3696, 0.576, 0.2812, 0.576, 0.2812, 0.4875, 0.3696, 0.4875, 0.3696, 0.576, 0.2812, 0.576, 0.2812, 0.4875, 0.3696, 0.4875, 0.3696, 0.576, 0.2812, 0.576, 0.2812, 0.4875, 0.3696, 0.4875, 0.3696, 0.576, 0.2812, 0.576, 0.2812, 0.4875, 0.3696, 0.4875, 0.3696, 0.576, 0.2812, 0.576, 0.2812, 0.4875, 0.3696, 0.4875, 0.3696, 0.576, 0.2812, 0.576, 0.2812, 0.4875, 0.3696, 0.4875, 0.3696, 0.576, 0.2812, 0.576, 0.2812, 0.4875, 0.3696, 0.4875, 0.3696, 0.576, 0.2812, 0.576, 0.2812, 0.4875, 0.3696, 0.4875, 0.3696, 0.576, 0.2812, 0.576, 0.2812, 0.4875, 0.3696, 0.4875, 0.3696, 0.576, 0.2812, 0.576, 0.2812, 0.4875, 0.3696, 0.4875, 0.3696, 0.576, 0.2812, 0.576, 0.2812, 0.4875, 0.3696, 0.4875, 0.3696, 0.576, 0.2812, 0.576, 0.2812, 0.4875, 0.3696, 0.4875, 0.3696, 0.576, 0.2812, 0.576, 0.2812, 0.4875, 0.3696, 0.4875, 0.3696, 0.576, 0.2812, 0.576, 0.2812, 0.4875, 0.3696, 0.4875, 0.3696, 0.576, 0.2812, 0.576, 0.2812, 0.4875, 0.3696, 0.4875, 0.3696, 0.576, 0.2812, 0.576, 0.2812, 0.4875, 0.3696, 0.4875, 0.3696, 0.576, 0.2812, 0.576, 0.2812, 0.4875, 0.3696, 0.4875, 0.3696, 0.576, 0.2812, 0.576, 0.2812, 0.4875, 0.3696, 0.4875, 0.3696, 0.576, 0.2812, 0.576, 0.2812, 0.4875, 0.3696, 0.4875, 0.3696, 0.576, 0.2812, 0.576, 0.2812, 0.4875, 0.3696, 0.4875, 0.3696, 0.576, 0.2812, 0.576, 0.2812, 0.4875, 0.3696, 0.4875, 0.3696, 0.576, 0.2812, 0.576, 0.2812, 0.4875, 0.3696, 0.4875, 0.3696, 0.576, 0.2812, 0.576, 0.2812, 0.4875, 0.3696, 0.4875, 0.3696, 0.576, 0.2812, 0.576, 0.2812, 0.4875, 0.3696, 0.4875, 0.3696, 0.576, 0.2812, 0.576, 0.2812, 0.4875, 0.3696, 0.4875, 0.3696, 0.576, 0.2812, 0.576, 0.2812, 0.4875, 0.3696, 0.4875, 0.3696, 0.576, 0.2812, 0.576, 0.2812, 0.4875, 0.3696, 0.4875, 0.3696, 0.576, 0.2812, 0.576, 0.2812, 0.4875, 0.3696, 0.4875, 0.3696, 0.576, 0.2812, 0.576, 0.2812, 0.4875, 0.3696, 0.4875, 0.3696, 0.576, 0.2812, 0.576, 0.2812, 0.4875, 0.3696, 0.4875, 0.3696, 0.576, 0.2812, 0.576, 0.2812, 0.4875, 0.3696, 0.4875, 0.3696, 0.576, 0.2812, 0.576, 0.2812, 0.4875, 0.3696, 0.4875, 0.3696, 0.576, 0.2812, 0.576, 0.2812, 0.4875, 0.3696, 0.4875, 0.3696, 0.576, 0.2812, 0.576, 0.2812, 0.4875, 0.3696, 0.4875, 0.3696, 0.576, 0.2812, 0.576, 0.2812, 0.4875, 0.3696, 0.4875, 0.3696, 0.576, 0.2812, 0.576, 0.2812, 0.4875, 0.3696, 0.4875, 0.3696, 0.576, 0.2812, 0.576, 0.2812, 0.4875, 0.3696, 0.4875, 0.3696, 0.576, 0.2812, 0.576, 0.2812, 0.4875, 0.3696, 0.4875, 0.3696, 0.576, 0.2812, 0.576, 0.2812, 0.4875, 0.3696, 0.4875, 0.3696, 0.576, 0.2812, 0.576, 0.2812, 0.4875, 0.3696, 0.4875, 0.3696, 0.576, 0.2812, 0.576, 0.2812, 0.4875, 0.3696, 0.4875, 0.3696, 0.576, 0.2812, 0.576, 0.2812, 0.4875, 0.3696, 0.4875, 0.3696, 0.576, 0.2812, 0.576, 0.2812, 0.4875, 0.3696, 0.4875, 0.3696, 0.576, 0.2812, 0.576, 0.2812, 0.4875, 0.3696, 0.4875, 0.3696, 0.576, 0.2812, 0.576, 0.2812, 0.4875, 0.3696, 0.4875, 0.3696, 0.576, 0.2812, 0.576, 0.2812, 0.4875, 0.3696, 0.4875, 0.3696, 0.576, 0.2812, 0.576, 0.2812, 0.4875, 0.3696, 0.4875, 0.3696, 0.576, 0.2812, 0.576, 0.2812, 0.4875, 0.3696, 0.4875, 0.3696, 0.576, 0.2812, 0.576, 0.2812, 0.4875, 0.3696, 0.4875, 0.3696, 0.576, 0.2812, 0.576, 0.2812, 0.4875, 0.3696, 0.4875, 0.3696, 0.576, 0.2812, 0.576, 0.2812, 0.4875, 0.3696, 0.4875, 0.3696, 0.576, 0.2812, 0.576, 0.2812, 0.4875, 0.3696, 0.4875, 0.3696, 0.576, 0.2812, 0.576, 0.2812, 0.4875, 0.3696, 0.4875, 0.3696, 0.576, 0.2812, 0.576, 0.2812, 0.4875, 0.3696, 0.4875, 0.3696, 0.576, 0.2812, 0.576, 0.2812, 0.4875, 0.3696, 0.4875, 0.3696, 0.576, 0.2812, 0.576, 0.2812, 0.4875, 0.3696, 0.4875, 0.3696, 0.576, 0.2812, 0.576, 0.2812, 0.4875, 0.3696, 0.4875, 0.3696, 0.576, 0.2812, 0.576, 0.2812, 0.4875, 0.3696, 0.4875, 0.3696, 0.576, 0.2812, 0.576, 0.2812, 0.4875, 0.3696, 0.4875, 0.3696, 0.576, 0.2812, 0.576, 0.2812, 0.4875, 0.3696, 0.4875, 0.3696, 0.576, 0.2812, 0.576, 0.2812, 0.4875, 0.3696, 0.4875, 0.3696, 0.576, 0.2812, 0.576, 0.2812, 0.4875, 0.3696, 0.4875, 0.3696, 0.576, 0.2812, 0.576, 0.2812, 0.4875, 0.3696, 0.4875, 0.3696, 0.576, 0.2812, 0.576, 0.2812, 0.4875, 0.3696, 0.4875, 0.3696, 0.576, 0.2812, 0.576, 0.2812, 0.4875, 0.3696, 0.4875, 0.3696, 0.576, 0.2812, 0.576, 0.2812, 0.4875, 0.3696, 0.4875, 0.3696, 0.576, 0.2812, 0.576, 0.2812, 0.4875, 0.3696, 0.4875, 0.3696, 0.576, 0.2812, 0.576, 0.2812, 0.4875, 0.3696, 0.4875, 0.3696, 0.576, 0.2812, 0.576, 0.2812, 0.4875, 0.3696, 0.4875, 0.3696, 0.576, 0.2812, 0.576, 0.2812, 0.4875, 0.3696, 0.4875, 0.3696, 0.576, 0.2812, 0.576, 0.2812, 0.4875, 0.3696, 0.4875, 0.3696, 0.576, 0.2812, 0.576, 0.2812, 0.4875, 0.3696, 0.4875, 0.3696, 0.576, 0.2812, 0.576, 0.2812, 0.4875, 0.3696, 0.4875, 0.3696, 0.576, 0.2812, 0.576, 0.2812, 0.4875, 0.3696, 0.4875, 0.3696, 0.576, 0.2812, 0.576, 0.2812, 0.4875, 0.3696, 0.4875, 0.3696, 0.576, 0.2812, 0.576, 0.2812, 0.4875, 0.3696, 0.4875, 0.3696, 0.576, 0.2812, 0.576, 0.2812, 0.4875, 0.3696, 0.4875, 0.3696, 0.576, 0.2812, 0.576, 0.2812, 0.4875, 0.3696, 0.4875, 0.3696, 0.576, 0.2812, 0.576, 0.2812, 0.4875, 0.3696, 0.4875, 0.3696, 0.576, 0.2812, 0.576, 0.2812, 0.4875, 0.3696, 0.4875, 0.3696, 0.576, 0.2812, 0.576, 0.2812, 0.4875, 0.3696, 0.4875, 0.3696, 0.576, 0.2812, 0.576, 0.2812, 0.4875, 0.3696, 0.4875, 0.3696, 0.576, 0.2812, 0.576, 0.2812, 0.4875, 0.3696, 0.4875, 0.3696, 0.576, 0.2812, 0.576, 0.2812, 0.4875, 0.3696, 0.4875, 0.3696, 0.576, 0.2812, 0.576, 0.2812, 0.4875, 0.3696, 0.4875, 0.3696, 0.576, 0.2812, 0.576, 0.2812, 0.4875, 0.3696, 0.4875, 0.3696, 0.576, 0.2812, 0.576, 0.2812, 0.4875, 0.3696, 0.4875, 0.3696, 0.576, 0.2812, 0.576, 0.2812, 0.4875, 0.3696, 0.4875, 0.3696, 0.576, 0.2812, 0.576, 0.2812, 0.4875, 0.3696, 0.4875, 0.3696, 0.576, 0.2812, 0.576, 0.2812, 0.4875, 0.3696, 0.4875, 0.3696, 0.576, 0.2812, 0.576, 0.2812, 0.4875, 0.3696, 0.4875, 0.3696, 0.576, 0.2812, 0.576, 0.2812, 0.4875, 0.3696, 0.4875, 0.3696, 0.576, 0.2812, 0.576, 0.2812, 0.4875, 0.3696, 0.4875, 0.3696, 0.576, 0.2812, 0.576, 0.2812, 0.4875, 0.3696, 0.4875, 0.3696, 0.576, 0.2812, 0.576, 0.2812, 0.4875, 0.3696, 0.4875, 0.3696, 0.576, 0.2812, 0.576, 0.2812, 0.4875, 0.3696, 0.4875, 0.3696, 0.576, 0.2812, 0.576, 0.2812, 0.4875, 0.3696, 0.4875, 0.3696, 0.576, 0.2812, 0.576, 0.2812, 0.4875, 0.3696, 0.4875, 0.3696, 0.576, 0.2812, 0.576, 0.2812, 0.4875, 0.3696, 0.4875, 0.3696, 0.576, 0.2812, 0.576, 0.2812, 0.4875, 0.3696, 0.4875, 0.3696, 0.576, 0.2812, 0.576, 0.2812, 0.4875, 0.3696, 0.4875, 0.3696, 0.576, 0.2812, 0.576, 0.2812, 0.4875, 0.3696, 0.4875, 0.3696, 0.576, 0.2812, 0.576, 0.2812, 0.4875, 0.3696, 0.4875, 0.3696, 0.576, 0.2812, 0.576, 0.2812, 0.4875, 0.3696, 0.4875, 0.3696, 0.576, 0.2812, 0.576, 0.2812, 0.4875, 0.3696, 0.4875, 0.3696, 0.576, 0.2812, 0.576, 0.2812, 0.4875, 0.3696, 0.4875, 0.3696, 0.576, 0.2812, 0.576, 0.2812, 0.4875, 0.3696, 0.4875, 0.3696, 0.576, 0.2812, 0.576, 0.2812, 0.4875, 0.3696, 0.4875, 0.3696, 0.576, 0.2812, 0.576, 0.2812, 0.4875, 0.3696, 0.4875, 0.3696, 0.576, 0.2812, 0.576, 0.2812, 0.4875, 0.3696, 0.4875, 0.3696, 0.576, 0.2812, 0.576, 0.2812, 0.4875, 0.3696, 0.4875, 0.3696, 0.576, 0.2812, 0.576, 0.2812, 0.4875, 0.3696, 0.4875, 0.3696, 0.576, 0.2812, 0.576, 0.2812, 0.4875, 0.3696, 0.4875, 0.3696, 0.576, 0.2812, 0.576, 0.2812, 0.4875, 0.3696, 0.4875, 0.3696, 0.576, 0.2812, 0.576, 0.2812, 0.4875, 0.3696, 0.4875, 0.3696, 0.576, 0.2812, 0.576, 0.2812, 0.4875, 0.3696, 0.4875, 0.3696, 0.576, 0.2812, 0.576, 0.2812, 0.4875, 0.3696, 0.4875, 0.3696, 0.576, 0.2812, 0.576, 0.2812, 0.4875, 0.3696, 0.4875, 0.3696, 0.576, 0.2812, 0.576, 0.2812, 0.4875, 0.3696, 0.4875, 0.3696, 0.576, 0.2812, 0.576])
me_cube.materials.append(mat_material)
me_cube.use_remesh_preserve_volume = False
me_cube.use_remesh_preserve_attributes = False
me_cube.use_mirror_vertex_groups = False
me_cube.update()
me_icosphere_003 = bpy.data.meshes.new('Icosphere.003')
me_icosphere_003.from_pydata([(-0.8736, -0.5356, -1.245), (-1.232, 0.0001331, -1.012), (-0.6032, -0.1242, -0.7682), (-0.5255, -0.8037, -0.7191), (-1.106, -1.099, -0.9321), (-1.543, -0.6025, -1.113), (-1.105, 0.06311, -0.3407), (-0.6688, -0.4337, -0.1599), (-0.9798, -1.036, -0.2612), (-1.609, -0.912, -0.5046), (-1.686, -0.2325, -0.5537), (-1.338, -0.5006, -0.0273), (-0.6739, -0.2968, -1.072), (-1.043, -0.2238, -1.215), (-0.8845, 0.01804, -0.9344), (-1.437, -0.2631, -1.137), (-1.226, -0.578, -1.274), (-0.6282, -0.6962, -1.043), (-0.4693, -0.4544, -0.7625), (-0.9696, -0.87, -1.168), (-0.765, -1.028, -0.8588), (-1.363, -0.9093, -1.09), (-1.521, -0.04561, -0.8083), (-1.704, -0.3998, -0.8679), (-0.8101, 0.05506, -0.5401), (-1.18, 0.1281, -0.6831), (-0.5078, -0.6363, -0.4049), (-0.5535, -0.2369, -0.4338), (-1.032, -1.164, -0.5897), (-0.6906, -0.9905, -0.4645), (-1.658, -0.7992, -0.839), (-1.402, -1.091, -0.7327), (-1.447, -0.008595, -0.414), (-0.8487, -0.1268, -0.1825), (-0.7748, -0.7731, -0.1358), (-1.327, -1.054, -0.3384), (-1.743, -0.5817, -0.5103), (-1.242, -0.1662, -0.1046), (-1.584, -0.3399, -0.2298), (-0.9855, -0.4582, 0.001702), (-1.168, -0.8124, -0.05783), (-1.538, -0.7393, -0.2009), (-3.778, -1.67, -2.332), (-4.317, -0.865, -1.981), (-3.372, -1.052, -1.615), (-3.255, -2.074, -1.541), (-4.128, -2.518, -1.861), (-4.785, -1.771, -2.133), (-4.127, -0.7704, -0.9719), (-3.47, -1.517, -0.7001), (-3.938, -2.423, -0.8524), (-4.883, -2.236, -1.218), (-5.0, -1.215, -1.292), (-4.477, -1.618, -0.5008), (-3.478, -1.312, -2.071), (-4.034, -1.202, -2.286), (-3.795, -0.8381, -1.865), (-4.625, -1.261, -2.169), (-4.308, -1.734, -2.376), (-3.409, -1.912, -2.028), (-3.17, -1.548, -1.606), (-3.923, -2.173, -2.216), (-3.615, -2.41, -1.751), (-4.514, -2.232, -2.099), (-4.752, -0.9338, -1.675), (-5.027, -1.466, -1.765), (-3.683, -0.7825, -1.272), (-4.238, -0.6726, -1.487), (-3.228, -1.822, -1.069), (-3.297, -1.221, -1.112), (-4.016, -2.616, -1.346), (-3.503, -2.354, -1.158), (-4.958, -2.067, -1.721), (-4.572, -2.506, -1.561), (-4.64, -0.8782, -1.082), (-3.741, -1.056, -0.7341), (-3.63, -2.027, -0.6639), (-4.46, -2.45, -0.9685), (-5.085, -1.74, -1.227), (-4.332, -1.115, -0.617), (-4.846, -1.376, -0.8052), (-3.946, -1.554, -0.4572), (-4.221, -2.087, -0.5467), (-4.777, -1.977, -0.7618), (-3.015, -2.668, -2.31), (-3.425, -2.055, -2.042), (-2.705, -2.197, -1.764), (-2.616, -2.975, -1.707), (-3.281, -3.313, -1.951), (-3.781, -2.745, -2.158), (-3.28, -1.983, -1.274), (-2.78, -2.551, -1.067), (-3.136, -3.241, -1.183), (-3.856, -3.099, -1.462), (-3.945, -2.321, -1.518), (-3.546, -2.628, -0.9157), (-2.786, -2.395, -2.111), (-3.209, -2.311, -2.275), (-3.027, -2.034, -1.954), (-3.659, -2.356, -2.186), (-3.418, -2.717, -2.343), (-2.734, -2.852, -2.078), (-2.552, -2.575, -1.757), (-3.124, -3.051, -2.221), (-2.89, -3.231, -1.867), (-3.575, -3.096, -2.132), (-3.756, -2.107, -1.809), (-3.965, -2.513, -1.878), (-2.942, -1.992, -1.502), (-3.365, -1.908, -1.666), (-2.596, -2.783, -1.348), (-2.648, -2.326, -1.381), (-3.196, -3.388, -1.559), (-2.805, -3.189, -1.416), (-3.913, -2.97, -1.845), (-3.619, -3.304, -1.723), (-3.671, -2.065, -1.358), (-2.986, -2.2, -1.093), (-2.902, -2.94, -1.04), (-3.534, -3.262, -1.272), (-4.009, -2.721, -1.468), (-3.436, -2.245, -1.004), (-3.827, -2.444, -1.147), (-3.143, -2.579, -0.8825), (-3.352, -2.985, -0.9506), (-3.775, -2.901, -1.114), (-3.064, -0.7185, -2.777), (-3.626, 0.1222, -2.41), (-2.639, -0.07294, -2.028), (-2.518, -1.139, -1.951), (-3.429, -1.603, -2.285), (-4.114, -0.8236, -2.569), (-3.428, 0.221, -1.357), (-2.742, -0.5586, -1.073), (-3.23, -1.504, -1.232), (-4.217, -1.309, -1.614), (-4.339, -0.2429, -1.691), (-3.793, -0.6636, -0.8654), (-2.75, -0.3439, -2.505), (-3.331, -0.2292, -2.729), (-3.081, 0.1503, -2.289), (-3.948, -0.2909, -2.607), (-3.617, -0.7851, -2.823), (-2.679, -0.9707, -2.459), (-2.429, -0.5912, -2.019), (-3.215, -1.243, -2.656), (-2.893, -1.491, -2.17), (-3.832, -1.305, -2.534), (-4.08, 0.05039, -2.091), (-4.367, -0.5055, -2.184), (-2.964, 0.2084, -1.67), (-3.544, 0.3231, -1.895), (-2.49, -0.8767, -1.458), (-2.561, -0.2499, -1.503), (-3.313, -1.705, -1.748), (-2.777, -1.433, -1.551), (-4.295, -1.132, -2.139), (-3.893, -1.591, -1.972), (-3.963, 0.1085, -1.472), (-3.025, -0.0771, -1.109), (-2.909, -1.091, -1.036), (-3.776, -1.532, -1.354), (-4.428, -0.791, -1.623), (-3.642, -0.1388, -0.9866), (-4.178, -0.4115, -1.183), (-3.239, -0.5971, -0.8198), (-3.526, -1.153, -0.9133), (-4.106, -1.038, -1.138), (0.0, 0.0, -1.0), (0.7236, -0.5257, -0.4472), (-0.2764, -0.8506, -0.4472), (-0.8944, 0.0, -0.4472), (-0.2764, 0.8506, -0.4472), (0.7236, 0.5257, -0.4472), (0.2764, -0.8506, 0.4472), (-0.7236, -0.5257, 0.4472), (-0.7236, 0.5257, 0.4472), (0.2764, 0.8506, 0.4472), (0.8944, 0.0, 0.4472), (0.0, 0.0, 1.0), (-0.1625, -0.5, -0.8507), (0.4253, -0.309, -0.8507), (0.2629, -0.809, -0.5257), (0.8506, 0.0, -0.5257), (0.4253, 0.309, -0.8507), (-0.5257, 0.0, -0.8507), (-0.6882, -0.5, -0.5257), (-0.1625, 0.5, -0.8507), (-0.6882, 0.5, -0.5257), (0.2629, 0.809, -0.5257), (0.9511, -0.309, 0.0), (0.9511, 0.309, 0.0), (0.0, -1.0, 0.0), (0.5878, -0.809, 0.0), (-0.9511, -0.309, 0.0), (-0.5878, -0.809, 0.0), (-0.5878, 0.809, 0.0), (-0.9511, 0.309, 0.0), (0.5878, 0.809, 0.0), (0.0, 1.0, 0.0), (0.6882, -0.5, 0.5257), (-0.2629, -0.809, 0.5257), (-0.8506, 0.0, 0.5257), (-0.2629, 0.809, 0.5257), (0.6882, 0.5, 0.5257), (0.1625, -0.5, 0.8507), (0.5257, 0.0, 0.8507), (-0.4253, -0.309, 0.8507), (-0.4253, 0.309, 0.8507), (0.1625, 0.5, 0.8507), (-1.199, 0.4786, -1.469), (-0.5438, 0.0027, -0.9689), (-1.449, -0.2914, -0.9689), (-2.008, 0.4786, -0.9689), (-1.449, 1.249, -0.9689), (-0.5438, 0.9545, -0.9689), (-0.9486, -0.2914, -0.1592), (-1.854, 0.0027, -0.1592), (-1.854, 0.9545, -0.1592), (-0.9486, 1.249, -0.1592), (-0.3892, 0.4786, -0.1592), (-1.199, 0.4786, 0.3411), (-1.346, 0.02599, -1.334), (-0.8138, 0.1989, -1.334), (-0.9609, -0.2537, -1.04), (-0.4288, 0.4786, -1.04), (-0.8138, 0.7583, -1.334), (-1.675, 0.4786, -1.334), (-1.822, 0.02599, -1.04), (-1.346, 0.9312, -1.334), (-1.822, 0.9312, -1.04), (-0.9609, 1.211, -1.04), (-0.3379, 0.1989, -0.5641), (-0.3379, 0.7583, -0.5641), (-1.199, -0.4266, -0.5641), (-0.6667, -0.2537, -0.5641), (-2.06, 0.1989, -0.5641), (-1.731, -0.2537, -0.5641), (-1.731, 1.211, -0.5641), (-2.06, 0.7583, -0.5641), (-0.6667, 1.211, -0.5641), (-1.199, 1.384, -0.5641), (-0.5759, 0.02599, -0.08817), (-1.437, -0.2537, -0.08817), (-1.969, 0.4786, -0.08817), (-1.437, 1.211, -0.08817), (-0.5759, 0.9312, -0.08817), (-1.052, 0.02599, 0.206), (-0.7229, 0.4786, 0.206), (-1.584, 0.1989, 0.206), (-1.584, 0.7583, 0.206), (-1.052, 0.9312, 0.206), (-0.8421, 0.1458, -0.7631), (-0.2902, -0.2552, -0.3414), (-1.053, -0.503, -0.3414), (-1.524, 0.1458, -0.3414), (-1.053, 0.7947, -0.3414), (-0.2902, 0.5468, -0.3414), (-0.6313, -0.503, 0.3408), (-1.394, -0.2552, 0.3408), (-1.394, 0.5468, 0.3408), (-0.6313, 0.7947, 0.3408), (-0.1599, 0.1458, 0.3408), (-0.8421, 0.1458, 0.7625), (-0.966, -0.2356, -0.6492), (-0.5177, -0.08988, -0.6492), (-0.6416, -0.4713, -0.4013), (-0.1933, 0.1458, -0.4013), (-0.5177, 0.3815, -0.6492), (-1.243, 0.1458, -0.6492), (-1.367, -0.2356, -0.4013), (-0.966, 0.5272, -0.6492), (-1.367, 0.5272, -0.4013), (-0.6416, 0.7629, -0.4013), (-0.1167, -0.08988, -0.0003052), (-0.1167, 0.3815, -0.0003052), (-0.8421, -0.6169, -0.0003053), (-0.3938, -0.4713, -0.0003053), (-1.568, -0.08988, -0.0003052), (-1.29, -0.4713, -0.0003052), (-1.29, 0.7629, -0.0003051), (-1.568, 0.3815, -0.0003051), (-0.3938, 0.7629, -0.0003051), (-0.8421, 0.9086, -0.0003051), (-0.3172, -0.2356, 0.4007), (-1.043, -0.4713, 0.4007), (-1.491, 0.1458, 0.4007), (-1.043, 0.7629, 0.4007), (-0.3172, 0.5272, 0.4007), (-0.7182, -0.2356, 0.6486), (-0.4411, 0.1458, 0.6486), (-1.167, -0.08988, 0.6486), (-1.167, 0.3815, 0.6486), (-0.7182, 0.5272, 0.6486)], [], [(0, 13, 12), (1, 13, 15), (0, 12, 17), (0, 17, 19), (0, 19, 16), (1, 15, 22), (2, 14, 24), (3, 18, 26), (4, 20, 28), (5, 21, 30), (1, 22, 25), (2, 24, 27), (3, 26, 29), (4, 28, 31), (5, 30, 23), (6, 32, 37), (7, 33, 39), (8, 34, 40), (9, 35, 41), (10, 36, 38), (38, 41, 11), (38, 36, 41), (36, 9, 41), (41, 40, 11), (41, 35, 40), (35, 8, 40), (40, 39, 11), (40, 34, 39), (34, 7, 39), (39, 37, 11), (39, 33, 37), (33, 6, 37), (37, 38, 11), (37, 32, 38), (32, 10, 38), (23, 36, 10), (23, 30, 36), (30, 9, 36), (31, 35, 9), (31, 28, 35), (28, 8, 35), (29, 34, 8), (29, 26, 34), (26, 7, 34), (27, 33, 7), (27, 24, 33), (24, 6, 33), (25, 32, 6), (25, 22, 32), (22, 10, 32), (30, 31, 9), (30, 21, 31), (21, 4, 31), (28, 29, 8), (28, 20, 29), (20, 3, 29), (26, 27, 7), (26, 18, 27), (18, 2, 27), (24, 25, 6), (24, 14, 25), (14, 1, 25), (22, 23, 10), (22, 15, 23), (15, 5, 23), (16, 21, 5), (16, 19, 21), (19, 4, 21), (19, 20, 4), (19, 17, 20), (17, 3, 20), (17, 18, 3), (17, 12, 18), (12, 2, 18), (15, 16, 5), (15, 13, 16), (13, 0, 16), (12, 14, 2), (12, 13, 14), (13, 1, 14), (42, 55, 54), (43, 55, 57), (42, 54, 59), (42, 59, 61), (42, 61, 58), (43, 57, 64), (44, 56, 66), (45, 60, 68), (46, 62, 70), (47, 63, 72), (43, 64, 67), (44, 66, 69), (45, 68, 71), (46, 70, 73), (47, 72, 65), (48, 74, 79), (49, 75, 81), (50, 76, 82), (51, 77, 83), (52, 78, 80), (80, 83, 53), (80, 78, 83), (78, 51, 83), (83, 82, 53), (83, 77, 82), (77, 50, 82), (82, 81, 53), (82, 76, 81), (76, 49, 81), (81, 79, 53), (81, 75, 79), (75, 48, 79), (79, 80, 53), (79, 74, 80), (74, 52, 80), (65, 78, 52), (65, 72, 78), (72, 51, 78), (73, 77, 51), (73, 70, 77), (70, 50, 77), (71, 76, 50), (71, 68, 76), (68, 49, 76), (69, 75, 49), (69, 66, 75), (66, 48, 75), (67, 74, 48), (67, 64, 74), (64, 52, 74), (72, 73, 51), (72, 63, 73), (63, 46, 73), (70, 71, 50), (70, 62, 71), (62, 45, 71), (68, 69, 49), (68, 60, 69), (60, 44, 69), (66, 67, 48), (66, 56, 67), (56, 43, 67), (64, 65, 52), (64, 57, 65), (57, 47, 65), (58, 63, 47), (58, 61, 63), (61, 46, 63), (61, 62, 46), (61, 59, 62), (59, 45, 62), (59, 60, 45), (59, 54, 60), (54, 44, 60), (57, 58, 47), (57, 55, 58), (55, 42, 58), (54, 56, 44), (54, 55, 56), (55, 43, 56), (84, 97, 96), (85, 97, 99), (84, 96, 101), (84, 101, 103), (84, 103, 100), (85, 99, 106), (86, 98, 108), (87, 102, 110), (88, 104, 112), (89, 105, 114), (85, 106, 109), (86, 108, 111), (87, 110, 113), (88, 112, 115), (89, 114, 107), (90, 116, 121), (91, 117, 123), (92, 118, 124), (93, 119, 125), (94, 120, 122), (122, 125, 95), (122, 120, 125), (120, 93, 125), (125, 124, 95), (125, 119, 124), (119, 92, 124), (124, 123, 95), (124, 118, 123), (118, 91, 123), (123, 121, 95), (123, 117, 121), (117, 90, 121), (121, 122, 95), (121, 116, 122), (116, 94, 122), (107, 120, 94), (107, 114, 120), (114, 93, 120), (115, 119, 93), (115, 112, 119), (112, 92, 119), (113, 118, 92), (113, 110, 118), (110, 91, 118), (111, 117, 91), (111, 108, 117), (108, 90, 117), (109, 116, 90), (109, 106, 116), (106, 94, 116), (114, 115, 93), (114, 105, 115), (105, 88, 115), (112, 113, 92), (112, 104, 113), (104, 87, 113), (110, 111, 91), (110, 102, 111), (102, 86, 111), (108, 109, 90), (108, 98, 109), (98, 85, 109), (106, 107, 94), (106, 99, 107), (99, 89, 107), (100, 105, 89), (100, 103, 105), (103, 88, 105), (103, 104, 88), (103, 101, 104), (101, 87, 104), (101, 102, 87), (101, 96, 102), (96, 86, 102), (99, 100, 89), (99, 97, 100), (97, 84, 100), (96, 98, 86), (96, 97, 98), (97, 85, 98), (126, 139, 138), (127, 139, 141), (126, 138, 143), (126, 143, 145), (126, 145, 142), (127, 141, 148), (128, 140, 150), (129, 144, 152), (130, 146, 154), (131, 147, 156), (127, 148, 151), (128, 150, 153), (129, 152, 155), (130, 154, 157), (131, 156, 149), (132, 158, 163), (133, 159, 165), (134, 160, 166), (135, 161, 167), (136, 162, 164), (164, 167, 137), (164, 162, 167), (162, 135, 167), (167, 166, 137), (167, 161, 166), (161, 134, 166), (166, 165, 137), (166, 160, 165), (160, 133, 165), (165, 163, 137), (165, 159, 163), (159, 132, 163), (163, 164, 137), (163, 158, 164), (158, 136, 164), (149, 162, 136), (149, 156, 162), (156, 135, 162), (157, 161, 135), (157, 154, 161), (154, 134, 161), (155, 160, 134), (155, 152, 160), (152, 133, 160), (153, 159, 133), (153, 150, 159), (150, 132, 159), (151, 158, 132), (151, 148, 158), (148, 136, 158), (156, 157, 135), (156, 147, 157), (147, 130, 157), (154, 155, 134), (154, 146, 155), (146, 129, 155), (152, 153, 133), (152, 144, 153), (144, 128, 153), (150, 151, 132), (150, 140, 151), (140, 127, 151), (148, 149, 136), (148, 141, 149), (141, 131, 149), (142, 147, 131), (142, 145, 147), (145, 130, 147), (145, 146, 130), (145, 143, 146), (143, 129, 146), (143, 144, 129), (143, 138, 144), (138, 128, 144), (141, 142, 131), (141, 139, 142), (139, 126, 142), (138, 140, 128), (138, 139, 140), (139, 127, 140), (168, 181, 180), (169, 181, 183), (168, 180, 185), (168, 185, 187), (168, 187, 184), (169, 183, 190), (170, 182, 192), (171, 186, 194), (172, 188, 196), (173, 189, 198), (169, 190, 193), (170, 192, 195), (171, 194, 197), (172, 196, 199), (173, 198, 191), (174, 200, 205), (175, 201, 207), (176, 202, 208), (177, 203, 209), (178, 204, 206), (206, 209, 179), (206, 204, 209), (204, 177, 209), (209, 208, 179), (209, 203, 208), (203, 176, 208), (208, 207, 179), (208, 202, 207), (202, 175, 207), (207, 205, 179), (207, 201, 205), (201, 174, 205), (205, 206, 179), (205, 200, 206), (200, 178, 206), (191, 204, 178), (191, 198, 204), (198, 177, 204), (199, 203, 177), (199, 196, 203), (196, 176, 203), (197, 202, 176), (197, 194, 202), (194, 175, 202), (195, 201, 175), (195, 192, 201), (192, 174, 201), (193, 200, 174), (193, 190, 200), (190, 178, 200), (198, 199, 177), (198, 189, 199), (189, 172, 199), (196, 197, 176), (196, 188, 197), (188, 171, 197), (194, 195, 175), (194, 186, 195), (186, 170, 195), (192, 193, 174), (192, 182, 193), (182, 169, 193), (190, 191, 178), (190, 183, 191), (183, 173, 191), (184, 189, 173), (184, 187, 189), (187, 172, 189), (187, 188, 172), (187, 185, 188), (185, 171, 188), (185, 186, 171), (185, 180, 186), (180, 170, 186), (183, 184, 173), (183, 181, 184), (181, 168, 184), (180, 182, 170), (180, 181, 182), (181, 169, 182), (210, 223, 222), (211, 223, 225), (210, 222, 227), (210, 227, 229), (210, 229, 226), (211, 225, 232), (212, 224, 234), (213, 228, 236), (214, 230, 238), (215, 231, 240), (211, 232, 235), (212, 234, 237), (213, 236, 239), (214, 238, 241), (215, 240, 233), (216, 242, 247), (217, 243, 249), (218, 244, 250), (219, 245, 251), (220, 246, 248), (248, 251, 221), (248, 246, 251), (246, 219, 251), (251, 250, 221), (251, 245, 250), (245, 218, 250), (250, 249, 221), (250, 244, 249), (244, 217, 249), (249, 247, 221), (249, 243, 247), (243, 216, 247), (247, 248, 221), (247, 242, 248), (242, 220, 248), (233, 246, 220), (233, 240, 246), (240, 219, 246), (241, 245, 219), (241, 238, 245), (238, 218, 245), (239, 244, 218), (239, 236, 244), (236, 217, 244), (237, 243, 217), (237, 234, 243), (234, 216, 243), (235, 242, 216), (235, 232, 242), (232, 220, 242), (240, 241, 219), (240, 231, 241), (231, 214, 241), (238, 239, 218), (238, 230, 239), (230, 213, 239), (236, 237, 217), (236, 228, 237), (228, 212, 237), (234, 235, 216), (234, 224, 235), (224, 211, 235), (232, 233, 220), (232, 225, 233), (225, 215, 233), (226, 231, 215), (226, 229, 231), (229, 214, 231), (229, 230, 214), (229, 227, 230), (227, 213, 230), (227, 228, 213), (227, 222, 228), (222, 212, 228), (225, 226, 215), (225, 223, 226), (223, 210, 226), (222, 224, 212), (222, 223, 224), (223, 211, 224), (252, 265, 264), (253, 265, 267), (252, 264, 269), (252, 269, 271), (252, 271, 268), (253, 267, 274), (254, 266, 276), (255, 270, 278), (256, 272, 280), (257, 273, 282), (253, 274, 277), (254, 276, 279), (255, 278, 281), (256, 280, 283), (257, 282, 275), (258, 284, 289), (259, 285, 291), (260, 286, 292), (261, 287, 293), (262, 288, 290), (290, 293, 263), (290, 288, 293), (288, 261, 293), (293, 292, 263), (293, 287, 292), (287, 260, 292), (292, 291, 263), (292, 286, 291), (286, 259, 291), (291, 289, 263), (291, 285, 289), (285, 258, 289), (289, 290, 263), (289, 284, 290), (284, 262, 290), (275, 288, 262), (275, 282, 288), (282, 261, 288), (283, 287, 261), (283, 280, 287), (280, 260, 287), (281, 286, 260), (281, 278, 286), (278, 259, 286), (279, 285, 259), (279, 276, 285), (276, 258, 285), (277, 284, 258), (277, 274, 284), (274, 262, 284), (282, 283, 261), (282, 273, 283), (273, 256, 283), (280, 281, 260), (280, 272, 281), (272, 255, 281), (278, 279, 259), (278, 270, 279), (270, 254, 279), (276, 277, 258), (276, 266, 277), (266, 253, 277), (274, 275, 262), (274, 267, 275), (267, 257, 275), (268, 273, 257), (268, 271, 273), (271, 256, 273), (271, 272, 256), (271, 269, 272), (269, 255, 272), (269, 270, 255), (269, 264, 270), (264, 254, 270), (267, 268, 257), (267, 265, 268), (265, 252, 268), (264, 266, 254), (264, 265, 266), (265, 253, 266)])
me_icosphere_003.materials.append(mat_material_001)
me_icosphere_003.use_remesh_preserve_volume = False
me_icosphere_003.use_remesh_preserve_attributes = False
me_icosphere_003.use_mirror_vertex_groups = False
me_icosphere_003.update()

# ---- objects
ob_cube = bpy.data.objects.new('Cube', me_cube)
ob_lamp = bpy.data.objects.new('Lamp', light_lamp)
ob_camera = bpy.data.objects.new('Camera', cam_camera)
ob_icosphere_003 = bpy.data.objects.new('Icosphere.003', me_icosphere_003)

# ---- transforms, parenting, visibility, modifiers, constraints
ob_cube.location = (0.0, 0.0, 0.0)
ob_cube.lock_rotations_4d = False
ob_cube.empty_display_type = 'ARROWS'
ob_cube.lineart.crease_threshold = 0.0
ob_lamp.location = (4.076, 1.005, 5.904)
ob_lamp.rotation_euler = (0.6503, 0.05522, 1.866)
ob_lamp.lock_rotations_4d = False
ob_lamp.empty_display_type = 'ARROWS'
ob_lamp.color = (0.0, 0.0, 0.0, 0.0)
ob_lamp.lineart.crease_threshold = 0.0
ob_camera.location = (7.481, -6.508, 5.344)
ob_camera.rotation_euler = (1.109, 0.0, 0.8149)
ob_camera.lock_rotations_4d = False
ob_camera.empty_display_type = 'ARROWS'
ob_camera.color = (0.0, 0.0, 0.0, 0.0)
ob_camera.display_type = 'WIRE'
ob_camera.lineart.crease_threshold = 0.0
ob_icosphere_003.location = (-0.8856, -1.756, 3.82)
ob_icosphere_003.rotation_euler = (0.02871, 0.3642, -2.635)
ob_icosphere_003.scale = (0.6858, 0.6858, 0.6858)
ob_icosphere_003.lineart.crease_threshold = 0.0

# ---- collection membership
col_collection_1.objects.link(ob_cube)
col_collection_1.objects.link(ob_lamp)
col_collection_1.objects.link(ob_camera)
col_collection_1.objects.link(ob_icosphere_003)

# ---- scene / render settings (as saved in the file)
scene.camera = ob_camera
scene.frame_start = 1; scene.frame_end = 250; scene.frame_set(1)
scene.render.engine = 'BLENDER_EEVEE_NEXT'
scene.render.resolution_percentage = 50
scene.render.dither_intensity = 0.0
scene.cycles.use_denoising = False
scene.cycles.samples = 128
scene.cycles.sampling_pattern = 'TABULATED_SOBOL'
scene.cycles.light_sampling_threshold = 0.0
scene.cycles.use_adaptive_sampling = False
scene.cycles.use_light_tree = False
scene.cycles.blur_glossy = 0.0
scene.cycles.sample_clamp_indirect = 0.0
scene.view_settings.view_transform = 'Standard'
bpy.context.view_layer.update()
